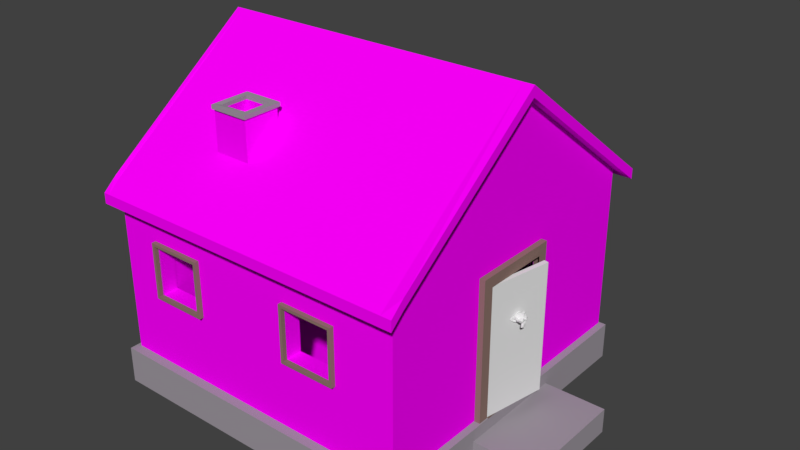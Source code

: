 # Source: House.blend  (saved by Blender 2.79.0; exported with 4.5.12 LTS)
import bpy
from mathutils import Matrix  # noqa: F401  (used for matrix-valued properties, if any)

bpy.ops.wm.read_factory_settings(use_empty=True)
scene = bpy.context.scene
scene.name = 'Scene'

# ---- collections
col_collection_1 = bpy.data.collections.new('Collection 1'); scene.collection.children.link(col_collection_1)

# ---- images (referenced by path relative to the original .blend; pixels are not part of the script)
import os
ASSET_DIR = os.environ.get("B2B_ASSET_DIR", "")  # directory of the original .blend (textures are referenced by path, not embedded)
HERE = os.path.dirname(os.path.abspath(__file__))  # packed textures are extracted next to this script under _unpacked/

def load_image(name, relpath, width, height, colorspace="sRGB"):
    """Load a texture the original file referenced (path relative to the .blend, or extracted next to this script)."""
    p = next((c for c in (os.path.join(HERE, relpath), os.path.join(ASSET_DIR, relpath)) if relpath and os.path.exists(c)), "")
    if p:
        img = bpy.data.images.load(p, check_existing=True)
        img.name = name
    else:  # same state as the original file: an image datablock whose file is absent (Cycles renders it pink)
        img = bpy.data.images.new(name, width, height)
        img.source = "FILE"
        img.filepath = "//" + (relpath or name)
    img.colorspace_settings.name = colorspace
    return img
img_roof_diffuse_color = load_image('Roof Diffuse Color', 'Roof Diffuse Color.png', 1024, 1024, 'sRGB')
img_roof_diffuse_color_png = load_image('Roof Diffuse Color.png', 'Roof Diffuse Color.png', 1024, 1024, 'sRGB')
img_brick_texture_2_png = load_image('brick texture 2.png', 'brick texture 2.png', 1024, 1024, 'sRGB')

# ---- materials (node trees are filled in below, after node groups)
mat_roof = bpy.data.materials.new('Roof')
mat_roof.alpha_threshold = 0.0
mat_roof.diffuse_color = (0.1761, 0.08619, 0.04393, 1.0)
mat_roof.roughness = 0.5
mat_walls = bpy.data.materials.new('Walls')
mat_walls.alpha_threshold = 0.0
mat_walls.diffuse_color = (0.8, 0.005581, 0.006238, 1.0)
mat_walls.roughness = 0.5
mat_chimney = bpy.data.materials.new('Chimney')
mat_chimney.alpha_threshold = 0.0
mat_chimney.diffuse_color = (0.3502, 0.3162, 0.3547, 1.0)
mat_chimney.roughness = 0.5
mat_window = bpy.data.materials.new('Window')
mat_window.alpha_threshold = 0.0
mat_window.diffuse_color = (0.2774, 0.1791, 0.153, 1.0)
mat_window.roughness = 0.5
mat_chimney_brick = bpy.data.materials.new('Chimney Brick')
mat_chimney_brick.alpha_threshold = 0.0
mat_chimney_brick.roughness = 0.5
mat_stone = bpy.data.materials.new('stone')
mat_stone.alpha_threshold = 0.0
mat_stone.preview_render_type = 'CUBE'
mat_stone.roughness = 0.5

# ---- material node trees
mat_roof.use_nodes = True; mat_roof.node_tree.nodes.clear()
_N = mat_roof.node_tree.nodes; _L = mat_roof.node_tree.links
n0 = _N.new('ShaderNodeOutputMaterial'); n0.name = 'Material Output'; n0.location = (300, 300)
n1 = _N.new('ShaderNodeBsdfDiffuse'); n1.name = 'Diffuse BSDF'; n1.location = (10, 300)
n2 = _N.new('ShaderNodeTexImage'); n2.name = 'Image Texture'; n2.location = (0, 0)
n2.width = 140
n2.image = img_roof_diffuse_color
n3 = _N.new('ShaderNodeTexImage'); n3.name = 'Image Texture.001'; n3.location = (-180, 300)
n3.width = 140
n3.image = img_roof_diffuse_color_png
_L.new(n1.outputs[0], n0.inputs[0])
_L.new(n3.outputs[0], n1.inputs[0])
n0.is_active_output = True
mat_walls.use_nodes = True; mat_walls.node_tree.nodes.clear()
_N = mat_walls.node_tree.nodes; _L = mat_walls.node_tree.links
n0 = _N.new('ShaderNodeOutputMaterial'); n0.name = 'Material Output'; n0.location = (300, 300)
n1 = _N.new('ShaderNodeBsdfDiffuse'); n1.name = 'Diffuse BSDF'; n1.location = (10, 300)
n2 = _N.new('ShaderNodeTexImage'); n2.name = 'Image Texture'; n2.location = (-180, 300)
n2.width = 140
n2.image = img_brick_texture_2_png
n2.projection = 'TUBE'
_L.new(n1.outputs[0], n0.inputs[0])
_L.new(n2.outputs[0], n1.inputs[0])
n0.is_active_output = True
mat_chimney_brick.use_nodes = True; mat_chimney_brick.node_tree.nodes.clear()
_N = mat_chimney_brick.node_tree.nodes; _L = mat_chimney_brick.node_tree.links
n0 = _N.new('ShaderNodeOutputMaterial'); n0.name = 'Material Output'; n0.location = (300, 300)
n1 = _N.new('ShaderNodeBsdfDiffuse'); n1.name = 'Diffuse BSDF'; n1.location = (10, 300)
n2 = _N.new('ShaderNodeTexImage'); n2.name = 'Image Texture'; n2.location = (-180, 300)
n2.width = 140
n2.image = img_brick_texture_2_png
_L.new(n1.outputs[0], n0.inputs[0])
_L.new(n2.outputs[0], n1.inputs[0])
n0.is_active_output = True
mat_stone.use_nodes = True; mat_stone.node_tree.nodes.clear()
_N = mat_stone.node_tree.nodes; _L = mat_stone.node_tree.links
n0 = _N.new('ShaderNodeOutputMaterial'); n0.name = 'Material Output'; n0.location = (300, 300)
n1 = _N.new('ShaderNodeBsdfDiffuse'); n1.name = 'Diffuse BSDF'; n1.location = (10, 300)
n1.inputs[0].default_value = (0.09093, 0.1005, 0.09326, 1.0)
_L.new(n1.outputs[0], n0.inputs[0])
n0.is_active_output = True

# ---- world
world_world = bpy.data.worlds.new('World'); scene.world = world_world
world_world.color = (0.05088, 0.05088, 0.05088)
world_world.use_sun_shadow = False
world_world.sun_shadow_jitter_overblur = 0.0
world_world.cycles.sampling_method = 'MANUAL'

# ---- meshes
me_cube_013 = bpy.data.meshes.new('Cube.013')
me_cube_013.from_pydata([(0.0004317, 0.001797, -0.7155), (0.0004317, 0.001797, 0.9778), (0.0004317, 0.8659, -0.7155), (0.0004317, 0.8659, 0.9778), (0.06026, 0.001797, -0.7155), (0.06026, 0.001797, 0.9778), (0.06026, 0.8659, -0.7155), (0.06026, 0.8659, 0.9778), (0.1667, 0.4657, 0.4466), (0.1667, 0.3942, 0.4466), (0.1603, 0.4708, 0.4409), (0.1603, 0.3891, 0.4409), (0.1513, 0.4747, 0.4377), (0.1513, 0.3852, 0.4377), (0.1545, 0.4587, 0.4313), (0.1545, 0.4012, 0.4313), (0.1628, 0.4587, 0.4358), (0.1628, 0.4012, 0.4358), (0.1679, 0.4587, 0.4441), (0.1679, 0.4012, 0.4441), (0.1692, 0.4523, 0.4466), (0.1692, 0.4076, 0.4466), (0.1647, 0.4466, 0.4409), (0.1647, 0.4133, 0.4409), (0.1571, 0.4427, 0.4377), (0.1571, 0.4172, 0.4377), (0.1577, 0.4363, 0.453), (0.1577, 0.4236, 0.453), (0.1647, 0.4415, 0.453), (0.1647, 0.4184, 0.453), (0.1692, 0.4498, 0.453), (0.1692, 0.4101, 0.453), (0.1692, 0.4523, 0.46), (0.1692, 0.4076, 0.46), (0.1647, 0.4466, 0.4652), (0.1647, 0.4133, 0.4652), (0.1571, 0.4427, 0.469), (0.1571, 0.4172, 0.469), (0.1545, 0.4587, 0.4754), (0.1545, 0.4012, 0.4754), (0.1628, 0.4587, 0.4703), (0.1628, 0.4012, 0.4703), (0.1679, 0.4587, 0.4626), (0.1679, 0.4012, 0.4626), (0.1667, 0.4657, 0.46), (0.1667, 0.3942, 0.46), (0.1603, 0.4708, 0.4652), (0.1603, 0.3891, 0.4652), (0.1513, 0.4747, 0.469), (0.1513, 0.3852, 0.469), (0.15, 0.4811, 0.453), (0.15, 0.3788, 0.453), (0.159, 0.476, 0.453), (0.159, 0.3839, 0.453), (0.166, 0.4683, 0.453), (0.166, 0.3916, 0.453), (0.1673, 0.4689, 0.453), (0.1673, 0.391, 0.453), (0.1679, 0.4664, 0.4607), (0.1679, 0.3935, 0.4607), (0.1698, 0.4587, 0.4639), (0.1698, 0.4012, 0.4639), (0.1711, 0.4517, 0.4607), (0.1711, 0.4082, 0.4607), (0.1711, 0.4485, 0.453), (0.1711, 0.4114, 0.453), (0.1711, 0.4517, 0.446), (0.1711, 0.4082, 0.446), (0.1718, 0.4587, 0.453), (0.1718, 0.4012, 0.453), (0.1698, 0.4587, 0.4428), (0.1698, 0.4012, 0.4428), (0.1679, 0.4664, 0.446), (0.1679, 0.3935, 0.446), (0.1647, 0.4299, 0.4683), (0.1711, 0.4299, 0.462), (0.1641, 0.4299, 0.3776), (0.1679, 0.4299, 0.407), (0.1692, 0.4299, 0.4179), (0.1628, 0.4299, 0.37), (0.1532, 0.4299, 0.4664), (0.1507, 0.4299, 0.4798), (0.05932, 0.4299, 0.5067), (0.0344, 0.4299, 0.4792), (0.03631, 0.4299, 0.439), (0.07529, 0.4299, 0.4019), (0.15, 0.4466, 0.4179), (0.15, 0.4133, 0.4179), (0.1507, 0.4555, 0.3974), (0.1507, 0.4044, 0.3974), (0.1507, 0.4587, 0.3763), (0.1507, 0.4012, 0.3763), (0.1475, 0.46, 0.3604), (0.1475, 0.3999, 0.3604), (0.1468, 0.4568, 0.3559), (0.1468, 0.4031, 0.3559), (0.1494, 0.4446, 0.354), (0.1494, 0.4153, 0.354), (0.1513, 0.4299, 0.3527), (0.1475, 0.4657, 0.4217), (0.1475, 0.3942, 0.4217), (0.1481, 0.4817, 0.43), (0.1481, 0.3782, 0.43), (0.1405, 0.4977, 0.4453), (0.1405, 0.3622, 0.4453), (0.1526, 0.5002, 0.4683), (0.1526, 0.3597, 0.4683), (0.1552, 0.4881, 0.4728), (0.1552, 0.3718, 0.4728), (0.1603, 0.4702, 0.4824), (0.1603, 0.3897, 0.4824), (0.1641, 0.4561, 0.4952), (0.1641, 0.4038, 0.4952), (0.166, 0.4427, 0.492), (0.166, 0.4172, 0.492), (0.1654, 0.4351, 0.4735), (0.1654, 0.4248, 0.4735), (0.1673, 0.4434, 0.4671), (0.1673, 0.4165, 0.4671), (0.1667, 0.4402, 0.4581), (0.1667, 0.4197, 0.4581), (0.1647, 0.4466, 0.4409), (0.1647, 0.4133, 0.4409), (0.1615, 0.4606, 0.4345), (0.1615, 0.3993, 0.4345), (0.159, 0.4702, 0.4383), (0.159, 0.3897, 0.4383), (0.1571, 0.4811, 0.4485), (0.1571, 0.3788, 0.4485), (0.1571, 0.4823, 0.4575), (0.1571, 0.3776, 0.4575), (0.1583, 0.4791, 0.4639), (0.1583, 0.3808, 0.4639), (0.1628, 0.4651, 0.469), (0.1628, 0.3948, 0.469), (0.166, 0.4504, 0.4715), (0.166, 0.4095, 0.4715), (0.1641, 0.4299, 0.3706), (0.1641, 0.4389, 0.3744), (0.1641, 0.421, 0.3744), (0.1622, 0.4395, 0.3648), (0.1622, 0.4204, 0.3648), (0.1609, 0.4351, 0.361), (0.1609, 0.4248, 0.361), (0.1603, 0.4299, 0.3604), (0.1654, 0.4299, 0.4172), (0.1647, 0.4299, 0.4217), (0.1647, 0.4383, 0.4211), (0.1647, 0.4216, 0.4211), (0.1654, 0.4402, 0.4147), (0.1654, 0.4197, 0.4147), (0.1647, 0.437, 0.4096), (0.1647, 0.4229, 0.4096), (0.159, 0.4625, 0.4294), (0.159, 0.3974, 0.4294), (0.1552, 0.4804, 0.4377), (0.1552, 0.3795, 0.4377), (0.1532, 0.4894, 0.4498), (0.1532, 0.3705, 0.4498), (0.1577, 0.4906, 0.4639), (0.1577, 0.3693, 0.4639), (0.1635, 0.4862, 0.4671), (0.1635, 0.3737, 0.4671), (0.1692, 0.4657, 0.4779), (0.1692, 0.3942, 0.4779), (0.1724, 0.4555, 0.4856), (0.1724, 0.4044, 0.4856), (0.1737, 0.4466, 0.4837), (0.1737, 0.4133, 0.4837), (0.173, 0.4383, 0.4683), (0.173, 0.4216, 0.4683), (0.1705, 0.4402, 0.4249), (0.1705, 0.4197, 0.4249), (0.1622, 0.4472, 0.3968), (0.1622, 0.4127, 0.3968), (0.1603, 0.4504, 0.3757), (0.1603, 0.4095, 0.3757), (0.1583, 0.4517, 0.3661), (0.1583, 0.4082, 0.3661), (0.1558, 0.4491, 0.3585), (0.1558, 0.4108, 0.3585), (0.1558, 0.4434, 0.3572), (0.1558, 0.4165, 0.3572), (0.1564, 0.4299, 0.3559), (0.1635, 0.4299, 0.437), (0.1667, 0.4299, 0.4505), (0.1647, 0.4568, 0.4722), (0.1647, 0.4031, 0.4722), (0.1654, 0.4434, 0.4447), (0.1654, 0.4165, 0.4447), (0.166, 0.4408, 0.4505), (0.166, 0.4191, 0.4505), (0.1641, 0.4395, 0.377), (0.1641, 0.4204, 0.377), (0.1654, 0.4363, 0.3968), (0.1654, 0.4236, 0.3968), (0.1654, 0.4299, 0.3968), (0.1647, 0.4299, 0.4064), (0.1679, 0.4376, 0.4108), (0.1679, 0.4223, 0.4108), (0.1692, 0.4408, 0.4147), (0.1692, 0.4191, 0.4147), (0.1679, 0.4389, 0.4223), (0.1679, 0.421, 0.4223), (0.1679, 0.4331, 0.423), (0.1679, 0.4268, 0.423), (0.1718, 0.4299, 0.4166), (0.1705, 0.4338, 0.4211), (0.1705, 0.4261, 0.4211), (0.1705, 0.4376, 0.4204), (0.1705, 0.4223, 0.4204), (0.1718, 0.4389, 0.4147), (0.1718, 0.421, 0.4147), (0.1698, 0.4363, 0.4128), (0.1698, 0.4236, 0.4128), (0.1698, 0.4299, 0.4096), (0.1494, 0.451, 0.4076), (0.1494, 0.4089, 0.4076), (0.1622, 0.4434, 0.4134), (0.1622, 0.4165, 0.4134), (0.1622, 0.4446, 0.4076), (0.1622, 0.4153, 0.4076), (0.1494, 0.4491, 0.4128), (0.1494, 0.4108, 0.4128), (0.1603, 0.4299, 0.3616), (0.1603, 0.4338, 0.3623), (0.1603, 0.4261, 0.3623), (0.1622, 0.4376, 0.3661), (0.1622, 0.4223, 0.3661), (0.1635, 0.4376, 0.3725), (0.1635, 0.4223, 0.3725), (0.1577, 0.4299, 0.3693), (0.1583, 0.4376, 0.3719), (0.1583, 0.4223, 0.3719), (0.1564, 0.4376, 0.3668), (0.1564, 0.4223, 0.3668), (0.1558, 0.4338, 0.3636), (0.1558, 0.4261, 0.3636), (0.1558, 0.4299, 0.3629), (0.1679, 0.444, 0.4511), (0.1679, 0.4159, 0.4511), (0.1673, 0.4453, 0.446), (0.1673, 0.4146, 0.446), (0.166, 0.4574, 0.4683), (0.166, 0.4025, 0.4683), (0.1673, 0.4523, 0.4677), (0.1673, 0.4076, 0.4677), (0.1673, 0.4645, 0.4658), (0.1673, 0.3954, 0.4658), (0.1609, 0.476, 0.462), (0.1609, 0.3839, 0.462), (0.1603, 0.4779, 0.4568), (0.1603, 0.382, 0.4568), (0.1596, 0.4772, 0.4492), (0.1596, 0.3827, 0.4492), (0.1628, 0.4689, 0.4415), (0.1628, 0.391, 0.4415), (0.1647, 0.4606, 0.4383), (0.1647, 0.3993, 0.4383), (0.1679, 0.4485, 0.4422), (0.1679, 0.4114, 0.4422), (0.1679, 0.4446, 0.4575), (0.1679, 0.4153, 0.4575), (0.1679, 0.4472, 0.4639), (0.1679, 0.4127, 0.4639), (0.166, 0.4491, 0.4626), (0.166, 0.4108, 0.4626), (0.166, 0.4459, 0.4575), (0.166, 0.414, 0.4575), (0.166, 0.4498, 0.4434), (0.166, 0.4101, 0.4434), (0.1635, 0.4606, 0.4402), (0.1635, 0.3993, 0.4402), (0.1615, 0.4676, 0.4428), (0.1615, 0.3923, 0.4428), (0.159, 0.4747, 0.4505), (0.159, 0.3852, 0.4505), (0.159, 0.4753, 0.4562), (0.159, 0.3846, 0.4562), (0.1596, 0.4734, 0.4607), (0.1596, 0.3865, 0.4607), (0.1654, 0.4638, 0.4652), (0.1654, 0.3961, 0.4652), (0.1667, 0.453, 0.4658), (0.1667, 0.4069, 0.4658), (0.1654, 0.4574, 0.4664), (0.1654, 0.4025, 0.4664), (0.1654, 0.4466, 0.4473), (0.1654, 0.4133, 0.4473), (0.1654, 0.4459, 0.4517), (0.1654, 0.414, 0.4517), (0.1539, 0.4389, 0.4709), (0.1539, 0.421, 0.4709), (0.1545, 0.4459, 0.4875), (0.1545, 0.414, 0.4875), (0.1526, 0.4574, 0.4894), (0.1526, 0.4025, 0.4894), (0.1494, 0.4696, 0.4786), (0.1494, 0.3903, 0.4786), (0.1443, 0.4855, 0.4703), (0.1443, 0.3744, 0.4703), (0.1417, 0.4951, 0.4664), (0.1417, 0.3648, 0.4664), (0.1347, 0.4932, 0.4466), (0.1347, 0.3667, 0.4466), (0.1379, 0.4791, 0.4332), (0.1379, 0.3808, 0.4332), (0.1424, 0.4657, 0.4255), (0.1424, 0.3942, 0.4255), (0.1277, 0.4299, 0.5067), (0.09765, 0.4299, 0.5137), (0.04909, 0.4299, 0.4172), (0.1194, 0.4299, 0.3955), (0.1417, 0.4299, 0.3533), (0.1322, 0.4299, 0.3674), (0.1302, 0.4299, 0.3866), (0.127, 0.4299, 0.3936), (0.1085, 0.4996, 0.4524), (0.1085, 0.3603, 0.4524), (0.1002, 0.5002, 0.4594), (0.1002, 0.3597, 0.4594), (0.06826, 0.4932, 0.4549), (0.06826, 0.3667, 0.4549), (0.04654, 0.4676, 0.469), (0.04654, 0.3923, 0.469), (0.1098, 0.49, 0.4294), (0.1098, 0.3699, 0.4294), (0.09062, 0.4785, 0.423), (0.09062, 0.3814, 0.423), (0.0689, 0.4823, 0.4326), (0.0689, 0.3776, 0.4326), (0.04973, 0.4574, 0.4377), (0.04973, 0.4025, 0.4377), (0.1373, 0.4491, 0.4045), (0.1373, 0.4108, 0.4045), (0.1251, 0.4446, 0.3993), (0.1251, 0.4153, 0.3993), (0.1353, 0.4536, 0.3751), (0.1353, 0.4063, 0.3751), (0.136, 0.4504, 0.3923), (0.136, 0.4095, 0.3923), (0.1366, 0.4568, 0.3585), (0.1366, 0.4031, 0.3585), (0.1341, 0.4415, 0.3712), (0.1341, 0.4184, 0.3712), (0.1334, 0.4402, 0.3891), (0.1334, 0.4197, 0.3891), (0.1398, 0.4434, 0.3559), (0.1398, 0.4165, 0.3559), (0.1392, 0.4478, 0.4102), (0.1392, 0.4121, 0.4102), (0.1424, 0.4472, 0.4147), (0.1424, 0.4127, 0.4147), (0.1449, 0.4466, 0.4191), (0.1449, 0.4133, 0.4191), (0.1175, 0.4472, 0.4013), (0.1175, 0.4127, 0.4013), (0.08232, 0.4542, 0.4076), (0.08232, 0.4057, 0.4076), (0.05995, 0.4581, 0.4211), (0.05995, 0.4018, 0.4211), (0.07273, 0.467, 0.5041), (0.07273, 0.3929, 0.5041), (0.09829, 0.467, 0.5092), (0.09829, 0.3929, 0.5092), (0.1232, 0.467, 0.5028), (0.1232, 0.3929, 0.5028), (0.1392, 0.4676, 0.476), (0.1392, 0.3923, 0.476), (0.1315, 0.4894, 0.4664), (0.1315, 0.3705, 0.4664), (0.127, 0.4817, 0.4703), (0.127, 0.3782, 0.4703), (0.1085, 0.4823, 0.4907), (0.1085, 0.3776, 0.4907), (0.1143, 0.4951, 0.4792), (0.1143, 0.3648, 0.4792), (0.09446, 0.4951, 0.4837), (0.09446, 0.3648, 0.4837), (0.08807, 0.4823, 0.4945), (0.08807, 0.3776, 0.4945), (0.06762, 0.4823, 0.4888), (0.06762, 0.3776, 0.4888), (0.07465, 0.4951, 0.4773), (0.07465, 0.3648, 0.4773), (0.05612, 0.4804, 0.46), (0.05612, 0.3795, 0.46), (0.05932, 0.4696, 0.4351), (0.05932, 0.3903, 0.4351), (0.08743, 0.497, 0.46), (0.08743, 0.3629, 0.46), (0.1162, 0.4632, 0.4191), (0.1162, 0.3967, 0.4191), (0.08679, 0.4651, 0.4172), (0.08679, 0.3948, 0.4172), (0.08487, 0.5028, 0.4664), (0.08487, 0.3571, 0.4664), (0.09382, 0.4932, 0.4217), (0.09382, 0.3667, 0.4217), (0.07721, 0.5149, 0.4249), (0.07721, 0.345, 0.4249), (0.0689, 0.5347, 0.4377), (0.0689, 0.3252, 0.4377), (0.06954, 0.5405, 0.4594), (0.06954, 0.3194, 0.4594), (0.06954, 0.5309, 0.4747), (0.06954, 0.329, 0.4747), (0.07848, 0.5136, 0.4722), (0.07848, 0.3463, 0.4722), (0.0804, 0.513, 0.4671), (0.0804, 0.3469, 0.4671), (0.07209, 0.5271, 0.469), (0.07209, 0.3328, 0.469), (0.07082, 0.5335, 0.4568), (0.07082, 0.3264, 0.4568), (0.07082, 0.529, 0.4396), (0.07082, 0.3309, 0.4396), (0.07912, 0.5143, 0.43), (0.07912, 0.3456, 0.43), (0.09318, 0.4977, 0.4275), (0.09318, 0.3622, 0.4275), (0.08615, 0.5053, 0.4626), (0.08615, 0.3546, 0.4626), (0.0804, 0.5073, 0.4581), (0.0804, 0.3526, 0.4581), (0.08679, 0.5021, 0.4313), (0.08679, 0.3578, 0.4313), (0.07401, 0.5149, 0.4332), (0.07401, 0.345, 0.4332), (0.06762, 0.5271, 0.4409), (0.06762, 0.3328, 0.4409), (0.06762, 0.5309, 0.4537), (0.06762, 0.329, 0.4537), (0.06826, 0.5258, 0.4626), (0.06826, 0.3341, 0.4626), (0.07465, 0.5136, 0.4613), (0.07465, 0.3463, 0.4613), (0.08679, 0.499, 0.4568), (0.08679, 0.3609, 0.4568), (0.08168, 0.4983, 0.4473), (0.08168, 0.3616, 0.4473), (0.08168, 0.4919, 0.4409), (0.08168, 0.368, 0.4409), (0.08168, 0.497, 0.4402), (0.08168, 0.3629, 0.4402), (0.08168, 0.499, 0.4345), (0.08168, 0.3609, 0.4345), (0.08168, 0.4964, 0.4319), (0.08168, 0.3635, 0.4319), (0.09829, 0.4894, 0.4332), (0.09829, 0.3705, 0.4332), (0.08998, 0.4887, 0.4313), (0.08998, 0.3712, 0.4313), (0.08871, 0.4887, 0.4364), (0.08871, 0.3712, 0.4364), (0.08679, 0.4951, 0.4498), (0.08679, 0.3648, 0.4498), (0.08232, 0.5028, 0.453), (0.08232, 0.3571, 0.453), (0.07784, 0.5028, 0.4524), (0.07784, 0.3571, 0.4524), (0.07784, 0.4964, 0.4319), (0.07784, 0.3635, 0.4319), (0.07784, 0.4996, 0.4345), (0.07784, 0.3603, 0.4345), (0.07784, 0.4977, 0.4396), (0.07784, 0.3622, 0.4396), (0.07784, 0.4926, 0.4409), (0.07784, 0.3673, 0.4409), (0.07784, 0.499, 0.4473), (0.07784, 0.3609, 0.4473), (0.07018, 0.5149, 0.46), (0.07018, 0.345, 0.46), (0.06443, 0.5271, 0.4613), (0.06443, 0.3328, 0.4613), (0.06379, 0.5328, 0.453), (0.06379, 0.3271, 0.453), (0.06443, 0.529, 0.4402), (0.06443, 0.3309, 0.4402), (0.06954, 0.5156, 0.4332), (0.06954, 0.3443, 0.4332), (0.08232, 0.5021, 0.4319), (0.08232, 0.3578, 0.4319), (0.07593, 0.5079, 0.4568), (0.07593, 0.352, 0.4568), (0.07721, 0.5028, 0.4422), (0.07721, 0.3571, 0.4422), (0.07657, 0.5066, 0.4383), (0.07657, 0.3533, 0.4383), (0.07401, 0.5117, 0.4434), (0.07401, 0.3482, 0.4434), (0.07529, 0.5085, 0.4473), (0.07529, 0.3514, 0.4473), (0.07337, 0.513, 0.4524), (0.07337, 0.3469, 0.4524), (0.07273, 0.5162, 0.4485), (0.07273, 0.3437, 0.4485), (0.07209, 0.5207, 0.4505), (0.07209, 0.3392, 0.4505), (0.07209, 0.5188, 0.4556), (0.07209, 0.3411, 0.4556), (0.06443, 0.5136, 0.469), (0.06443, 0.3463, 0.469), (0.05932, 0.5322, 0.4715), (0.05932, 0.3277, 0.4715), (0.06315, 0.5418, 0.4575), (0.06315, 0.3181, 0.4575), (0.06059, 0.5373, 0.4377), (0.06059, 0.3226, 0.4377), (0.06379, 0.5149, 0.4262), (0.06379, 0.345, 0.4262), (0.07721, 0.4945, 0.423), (0.07721, 0.3654, 0.423), (0.07273, 0.5002, 0.4645), (0.07273, 0.3597, 0.4645)], [], [(0, 1, 3, 2), (2, 3, 7, 6), (6, 7, 5, 4), (4, 5, 1, 0), (2, 6, 4, 0), (7, 3, 1, 5), (54, 8, 10, 52), (11, 9, 55, 53), (52, 10, 12, 50), (13, 11, 53, 51), (10, 16, 14, 12), (15, 17, 11, 13), (8, 18, 16, 10), (17, 19, 9, 11), (18, 20, 22, 16), (23, 21, 19, 17), (16, 22, 24, 14), (25, 23, 17, 15), (22, 28, 26, 24), (27, 29, 23, 25), (20, 30, 28, 22), (29, 31, 21, 23), (30, 32, 34, 28), (35, 33, 31, 29), (28, 34, 36, 26), (37, 35, 29, 27), (34, 40, 38, 36), (39, 41, 35, 37), (32, 42, 40, 34), (41, 43, 33, 35), (42, 44, 46, 40), (47, 45, 43, 41), (40, 46, 48, 38), (49, 47, 41, 39), (46, 52, 50, 48), (51, 53, 47, 49), (44, 54, 52, 46), (53, 55, 45, 47), (54, 44, 58, 56), (59, 45, 55, 57), (44, 42, 60, 58), (61, 43, 45, 59), (42, 32, 62, 60), (63, 33, 43, 61), (32, 30, 64, 62), (65, 31, 33, 63), (30, 20, 66, 64), (67, 21, 31, 65), (20, 18, 70, 66), (71, 19, 21, 67), (18, 8, 72, 70), (73, 9, 19, 71), (8, 54, 56, 72), (57, 55, 9, 73), (68, 72, 56), (57, 73, 69), (70, 72, 68), (69, 73, 71), (68, 66, 70), (71, 67, 69), (68, 64, 66), (67, 65, 69), (68, 62, 64), (65, 63, 69), (68, 60, 62), (63, 61, 69), (68, 58, 60), (61, 59, 69), (68, 56, 58), (59, 57, 69), (96, 181, 183, 98), (183, 182, 97, 98), (94, 179, 181, 96), (182, 180, 95, 97), (92, 177, 179, 94), (180, 178, 93, 95), (90, 175, 177, 92), (178, 176, 91, 93), (88, 173, 175, 90), (176, 174, 89, 91), (86, 99, 153, 171), (154, 100, 87, 172), (99, 101, 155, 153), (156, 102, 100, 154), (101, 103, 157, 155), (158, 104, 102, 156), (103, 105, 159, 157), (160, 106, 104, 158), (105, 107, 161, 159), (162, 108, 106, 160), (107, 109, 163, 161), (164, 110, 108, 162), (109, 111, 165, 163), (166, 112, 110, 164), (111, 113, 167, 165), (168, 114, 112, 166), (113, 115, 169, 167), (170, 116, 114, 168), (115, 74, 75, 169), (75, 74, 116, 170), (117, 135, 167, 169), (168, 136, 118, 170), (135, 186, 165, 167), (166, 187, 136, 168), (133, 163, 165, 186), (166, 164, 134, 187), (131, 161, 163, 133), (164, 162, 132, 134), (129, 159, 161, 131), (162, 160, 130, 132), (127, 157, 159, 129), (160, 158, 128, 130), (125, 155, 157, 127), (158, 156, 126, 128), (123, 153, 155, 125), (156, 154, 124, 126), (121, 171, 153, 123), (154, 172, 122, 124), (121, 188, 184, 171), (184, 189, 122, 172), (117, 169, 75, 119), (75, 170, 118, 120), (119, 75, 185, 190), (185, 75, 120, 191), (184, 188, 190, 185), (191, 189, 184, 185), (142, 144, 183, 181), (183, 144, 143, 182), (140, 142, 181, 179), (182, 143, 141, 180), (138, 140, 179, 177), (180, 141, 139, 178), (173, 194, 192, 175), (193, 195, 174, 176), (138, 177, 175, 192), (176, 178, 139, 193), (151, 197, 196, 194), (196, 197, 152, 195), (192, 194, 196, 76), (196, 195, 193, 76), (137, 138, 192, 76), (193, 139, 137, 76), (149, 200, 198, 151), (199, 201, 150, 152), (147, 202, 200, 149), (201, 203, 148, 150), (146, 204, 202, 147), (203, 205, 146, 148), (145, 78, 204, 146), (205, 78, 145, 146), (197, 151, 198, 77), (199, 152, 197, 77), (77, 198, 213, 215), (214, 199, 77, 215), (78, 206, 207, 204), (208, 206, 78, 205), (204, 207, 209, 202), (210, 208, 205, 203), (202, 209, 211, 200), (212, 210, 203, 201), (200, 211, 213, 198), (214, 212, 201, 199), (206, 211, 209, 207), (210, 212, 206, 208), (206, 215, 213, 211), (214, 215, 206, 212), (146, 147, 171, 184), (172, 148, 146, 184), (147, 149, 218, 171), (219, 150, 148, 172), (149, 151, 220, 218), (221, 152, 150, 219), (151, 194, 173, 220), (174, 195, 152, 221), (88, 216, 220, 173), (221, 217, 89, 174), (216, 222, 218, 220), (219, 223, 217, 221), (86, 171, 218, 222), (219, 172, 87, 223), (138, 137, 79, 229), (79, 137, 139, 230), (140, 138, 229, 227), (230, 139, 141, 228), (142, 140, 227, 225), (228, 141, 143, 226), (144, 142, 225, 224), (226, 143, 144, 224), (224, 225, 236, 238), (237, 226, 224, 238), (225, 227, 234, 236), (235, 228, 226, 237), (227, 229, 232, 234), (233, 230, 228, 235), (229, 79, 231, 232), (231, 79, 230, 233), (231, 238, 236, 232), (237, 238, 231, 233), (232, 236, 234), (235, 237, 233), (190, 188, 241, 239), (242, 189, 191, 240), (119, 190, 239, 261), (240, 191, 120, 262), (117, 119, 261, 263), (262, 120, 118, 264), (188, 121, 259, 241), (260, 122, 189, 242), (121, 123, 257, 259), (258, 124, 122, 260), (123, 125, 255, 257), (256, 126, 124, 258), (125, 127, 253, 255), (254, 128, 126, 256), (127, 129, 251, 253), (252, 130, 128, 254), (129, 131, 249, 251), (250, 132, 130, 252), (131, 133, 247, 249), (248, 134, 132, 250), (133, 186, 243, 247), (244, 187, 134, 248), (186, 135, 245, 243), (246, 136, 187, 244), (135, 117, 263, 245), (264, 118, 136, 246), (245, 263, 265, 283), (266, 264, 246, 284), (243, 245, 283, 285), (284, 246, 244, 286), (247, 243, 285, 281), (286, 244, 248, 282), (249, 247, 281, 279), (282, 248, 250, 280), (251, 249, 279, 277), (280, 250, 252, 278), (253, 251, 277, 275), (278, 252, 254, 276), (255, 253, 275, 273), (276, 254, 256, 274), (257, 255, 273, 271), (274, 256, 258, 272), (259, 257, 271, 269), (272, 258, 260, 270), (241, 259, 269, 287), (270, 260, 242, 288), (263, 261, 267, 265), (268, 262, 264, 266), (261, 239, 289, 267), (290, 240, 262, 268), (239, 241, 287, 289), (288, 242, 240, 290), (74, 115, 291, 80), (292, 116, 74, 80), (115, 113, 293, 291), (294, 114, 116, 292), (113, 111, 295, 293), (296, 112, 114, 294), (111, 109, 297, 295), (298, 110, 112, 296), (109, 107, 299, 297), (300, 108, 110, 298), (107, 105, 301, 299), (302, 106, 108, 300), (105, 103, 303, 301), (304, 104, 106, 302), (103, 101, 305, 303), (306, 102, 104, 304), (101, 99, 307, 305), (308, 100, 102, 306), (315, 316, 335, 345), (336, 316, 315, 346), (314, 315, 345, 343), (346, 315, 314, 344), (313, 314, 343, 347), (344, 314, 313, 348), (96, 98, 313, 347), (313, 98, 97, 348), (94, 96, 347, 341), (348, 97, 95, 342), (92, 94, 341, 337), (342, 95, 93, 338), (90, 92, 337, 339), (338, 93, 91, 340), (337, 343, 345, 339), (346, 344, 338, 340), (337, 341, 347, 343), (348, 342, 338, 344), (333, 339, 345, 335), (346, 340, 334, 336), (88, 90, 339, 333), (340, 91, 89, 334), (216, 349, 351, 222), (352, 350, 217, 223), (88, 333, 349, 216), (350, 334, 89, 217), (86, 222, 351, 353), (352, 223, 87, 354), (86, 353, 307, 99), (308, 354, 87, 100), (84, 331, 359, 311), (360, 332, 84, 311), (311, 359, 357, 85), (358, 360, 311, 85), (85, 357, 355, 312), (356, 358, 85, 312), (312, 355, 335, 316), (336, 356, 312, 316), (333, 335, 355, 349), (356, 336, 334, 350), (303, 305, 325, 317), (326, 306, 304, 318), (83, 323, 331, 84), (332, 324, 83, 84), (309, 365, 363, 310), (364, 366, 309, 310), (310, 363, 361, 82), (362, 364, 310, 82), (82, 361, 323, 83), (324, 362, 82, 83), (299, 301, 369, 371), (370, 302, 300, 372), (371, 369, 375, 373), (376, 370, 372, 374), (373, 375, 377, 379), (378, 376, 374, 380), (379, 377, 383, 381), (384, 378, 380, 382), (321, 385, 381, 383), (382, 386, 322, 384), (323, 361, 381, 385), (382, 362, 324, 386), (361, 363, 379, 381), (380, 364, 362, 382), (363, 365, 373, 379), (374, 366, 364, 380), (365, 367, 371, 373), (372, 368, 366, 374), (297, 299, 371, 367), (372, 300, 298, 368), (81, 367, 365, 309), (366, 368, 81, 309), (291, 293, 295, 297), (296, 294, 292, 298), (291, 297, 367, 81), (368, 298, 292, 81), (80, 291, 81), (81, 292, 80), (301, 303, 317, 369), (318, 304, 302, 370), (317, 319, 375, 369), (376, 320, 318, 370), (319, 389, 377, 375), (378, 390, 320, 376), (321, 383, 377, 389), (378, 384, 322, 390), (355, 357, 393, 391), (394, 358, 356, 392), (325, 391, 393, 327), (394, 392, 326, 328), (305, 307, 391, 325), (392, 308, 306, 326), (307, 351, 349, 391), (350, 352, 308, 392), (349, 355, 391), (392, 356, 350), (307, 353, 351), (352, 354, 308), (321, 329, 387, 385), (388, 330, 322, 386), (323, 385, 387, 331), (388, 386, 324, 332), (327, 393, 387, 329), (388, 394, 328, 330), (357, 359, 387, 393), (388, 360, 358, 394), (331, 387, 359), (360, 388, 332), (407, 395, 421, 409), (422, 396, 408, 410), (407, 409, 411, 405), (412, 410, 408, 406), (405, 411, 413, 403), (414, 412, 406, 404), (403, 413, 415, 401), (416, 414, 404, 402), (401, 415, 417, 399), (418, 416, 402, 400), (399, 417, 419, 397), (420, 418, 400, 398), (417, 427, 425, 419), (426, 428, 418, 420), (415, 429, 427, 417), (428, 430, 416, 418), (413, 431, 429, 415), (430, 432, 414, 416), (411, 433, 431, 413), (432, 434, 412, 414), (409, 435, 433, 411), (434, 436, 410, 412), (409, 421, 423, 435), (424, 422, 410, 436), (325, 327, 451, 449), (452, 328, 326, 450), (327, 397, 419, 451), (420, 398, 328, 452), (317, 325, 449, 319), (450, 326, 318, 320), (389, 437, 421, 395), (422, 438, 390, 396), (419, 425, 447, 451), (448, 426, 420, 452), (445, 453, 451, 447), (452, 454, 446, 448), (441, 453, 445, 443), (446, 454, 442, 444), (439, 455, 453, 441), (454, 456, 440, 442), (437, 455, 439, 457), (440, 456, 438, 458), (421, 437, 457, 423), (458, 438, 422, 424), (319, 455, 437, 389), (438, 456, 320, 390), (319, 449, 453, 455), (454, 450, 320, 456), (449, 451, 453), (454, 452, 450), (423, 457, 459, 483), (460, 458, 424, 484), (457, 439, 469, 459), (470, 440, 458, 460), (439, 441, 467, 469), (468, 442, 440, 470), (441, 443, 465, 467), (466, 444, 442, 468), (443, 445, 463, 465), (464, 446, 444, 466), (445, 447, 461, 463), (462, 448, 446, 464), (447, 425, 481, 461), (482, 426, 448, 462), (435, 423, 483, 471), (484, 424, 436, 472), (433, 435, 471, 473), (472, 436, 434, 474), (431, 433, 473, 475), (474, 434, 432, 476), (429, 431, 475, 477), (476, 432, 430, 478), (427, 429, 477, 479), (478, 430, 428, 480), (425, 427, 479, 481), (480, 428, 426, 482), (465, 463, 487, 485), (488, 464, 466, 486), (485, 487, 489, 491), (490, 488, 486, 492), (491, 489, 495, 493), (496, 490, 492, 494), (493, 495, 497, 499), (498, 496, 494, 500), (471, 483, 493, 499), (494, 484, 472, 500), (459, 491, 493, 483), (494, 492, 460, 484), (459, 469, 485, 491), (486, 470, 460, 492), (465, 485, 469, 467), (470, 486, 466, 468), (461, 481, 487, 463), (488, 482, 462, 464), (479, 489, 487, 481), (488, 490, 480, 482), (477, 495, 489, 479), (490, 496, 478, 480), (475, 497, 495, 477), (496, 498, 476, 478), (473, 499, 497, 475), (498, 500, 474, 476), (471, 499, 473), (474, 500, 472), (399, 397, 511, 509), (512, 398, 400, 510), (401, 399, 509, 507), (510, 400, 402, 508), (403, 401, 507, 505), (508, 402, 404, 506), (405, 403, 505, 503), (506, 404, 406, 504), (407, 405, 503, 501), (504, 406, 408, 502), (395, 407, 501, 513), (502, 408, 396, 514), (501, 509, 511, 513), (512, 510, 502, 514), (501, 503, 507, 509), (508, 504, 502, 510), (503, 505, 507), (508, 506, 504), (321, 389, 395, 513), (396, 390, 322, 514), (321, 513, 511, 329), (512, 514, 322, 330), (327, 329, 511, 397), (512, 330, 328, 398)])
me_cube_013.use_remesh_preserve_volume = False
me_cube_013.use_remesh_preserve_attributes = False
me_cube_013.use_mirror_vertex_groups = False
me_cube_013.update()
me_cube_003 = bpy.data.meshes.new('Cube.003')
me_cube_003.from_pydata([(-1.477, -1.83, -1.771), (-1.477, -1.83, 0.2037), (-1.477, 1.855, -1.973), (-1.477, 1.855, 0.002187), (1.381, -1.83, -1.771), (1.381, -1.83, 0.2037), (1.381, 1.855, -1.973), (1.381, 1.855, 0.002187), (-2.04, -2.04, -2.04), (-2.04, -2.04, 0.1739), (-2.04, 2.04, -2.04), (-2.04, 2.04, 0.1739), (2.04, -2.04, -2.04), (2.04, -2.04, 0.1739), (2.04, 2.04, -2.04), (2.04, 2.04, 0.1739), (-2.04, 0.0, 1.698), (2.04, 0.0, 1.698), (-0.9583, -1.479, 0.5269), (-0.9003, -1.42, 1.248), (-0.9583, -0.9985, 0.5269), (-0.9003, -1.057, 1.248), (-0.4783, -1.479, 0.5269), (-0.5364, -1.42, 1.248), (-0.4783, -0.9985, 0.5269), (-0.5364, -1.057, 1.248), (-0.9583, -1.479, 1.248), (-0.9583, -0.9985, 1.248), (-0.4783, -0.9985, 1.248), (-0.4783, -1.479, 1.248), (-0.9003, -1.42, 0.717), (-0.9003, -1.057, 0.717), (-0.5364, -1.057, 0.717), (-0.5364, -1.42, 0.717), (-0.65, -2.033, -0.2261), (-0.65, -2.033, -1.207), (-1.631, -2.033, -0.2261), (-1.631, -2.033, -1.207), (-0.7001, -2.035, -1.157), (-0.7001, -2.035, -0.2762), (-1.581, -2.035, -0.2762), (-1.581, -2.035, -1.157), (2.042, 0.5232, -0.1498), (2.042, 0.5232, -2.034), (2.115, 0.3838, -0.2885), (2.042, -0.6368, -0.1498), (2.042, -0.6368, -2.034), (2.115, -0.4974, -0.2885), (2.115, -0.4974, -1.984), (2.115, 0.5232, -2.034), (2.115, 0.5232, -0.1498), (2.115, -0.6368, -0.1498), (2.115, -0.6368, -2.034), (1.901, 0.3838, -0.2885), (1.901, -0.4974, -0.2885), (1.901, -0.4974, -1.984), (-2.04, 2.04, 0.1739), (2.04, 2.04, 0.1739), (2.04, 0.0, 1.698), (2.04, -2.04, 0.1739), (-2.04, -2.04, 0.1739), (-2.04, 2.04, 0.1739), (2.04, 2.04, 0.1739), (2.04, 0.0, 1.698), (2.04, -2.04, 0.1739), (-2.04, -2.04, 0.1739), (-2.04, 0.0, 1.835), (-2.04, 2.04, 0.3107), (2.04, 0.0, 1.835), (-2.04, -2.04, 0.3107), (2.176, 0.0, 1.698), (2.176, -2.04, 0.1739), (2.176, 2.04, 0.1739), (2.176, -2.04, 0.3107), (2.176, 0.0, 1.835), (2.176, 2.04, 0.3107), (-2.04, 0.0, 1.698), (-2.04, 2.04, 0.1739), (-2.04, -2.04, 0.1739), (-2.04, 0.0, 1.835), (-2.04, 2.04, 0.3107), (-2.04, -2.04, 0.3107), (-2.122, 0.0, 1.698), (-2.122, 2.04, 0.1739), (-2.122, -2.04, 0.1739), (-2.122, 0.0, 1.835), (-2.122, 2.04, 0.3107), (-2.122, -2.04, 0.3107), (-2.04, 2.271, 0.002896), (2.04, 2.271, 0.002896), (-2.04, 2.271, 0.1397), (2.04, 2.271, 0.1397), (2.176, 2.271, 0.1397), (2.176, 2.271, 0.002896), (-2.04, 2.271, 0.002896), (-2.04, 2.271, 0.1397), (-2.122, 2.271, 0.002896), (-2.122, 2.271, 0.1397), (2.04, -2.22, 0.01408), (-2.04, -2.22, 0.01408), (2.04, -2.22, 0.1508), (-2.04, -2.22, 0.1508), (2.176, -2.22, 0.1508), (2.176, -2.22, 0.01408), (-2.04, -2.22, 0.1508), (-2.04, -2.22, 0.01408), (-2.122, -2.22, 0.1508), (-2.122, -2.22, 0.01408), (-0.9583, -1.479, 1.297), (-0.9583, -0.9985, 1.297), (-0.4783, -0.9985, 1.297), (-0.4783, -1.479, 1.297), (-0.9003, -1.42, 1.289), (-0.9003, -1.057, 1.297), (-0.5364, -1.057, 1.297), (-0.5364, -1.42, 1.297), (-0.4783, -1.479, 1.248), (-0.9583, -1.479, 1.248), (-0.4783, -1.507, 1.248), (-0.9583, -1.507, 1.248), (-0.9583, -1.507, 1.297), (-0.4783, -1.507, 1.297), (-0.9583, -0.974, 1.248), (-0.4783, -0.974, 1.248), (-0.4783, -0.974, 1.297), (-0.9583, -0.974, 1.297), (-0.9583, -1.479, 1.248), (-0.9583, -0.9985, 1.248), (-0.9745, -1.479, 1.248), (-0.9745, -0.9985, 1.248), (-0.9745, -0.9985, 1.297), (-0.9745, -1.479, 1.297), (-0.4783, -0.9985, 1.248), (-0.4783, -1.479, 1.248), (-0.4571, -0.9985, 1.248), (-0.4571, -1.479, 1.248), (-0.4571, -0.9985, 1.297), (-0.4571, -1.479, 1.297), (-0.9583, -1.506, 1.297), (-0.9583, -1.506, 1.248), (-0.9745, -1.506, 1.297), (-0.9745, -1.506, 1.248), (-0.4783, -1.506, 1.248), (-0.4783, -1.506, 1.297), (-0.4571, -1.506, 1.248), (-0.4571, -1.506, 1.297), (-0.9583, -0.9985, 1.248), (-0.9745, -0.9985, 1.248), (-0.9745, -0.9985, 1.297), (-0.4783, -0.9985, 1.248), (-0.4571, -0.9985, 1.297), (-0.4571, -0.9985, 1.248), (-0.9583, -1.506, 1.297), (-0.9583, -1.506, 1.248), (-0.9745, -1.506, 1.297), (-0.9745, -1.506, 1.248), (-0.4783, -1.506, 1.248), (-0.4783, -1.506, 1.297), (-0.4571, -1.506, 1.248), (-0.4571, -1.506, 1.297), (-0.9583, -0.9985, 1.248), (-0.9745, -0.9985, 1.248), (-0.9745, -0.9985, 1.297), (-0.4783, -0.9985, 1.248), (-0.4571, -0.9985, 1.297), (-0.4571, -0.9985, 1.248), (-0.9583, -1.506, 1.297), (-0.9583, -1.506, 1.248), (-0.9745, -1.506, 1.297), (-0.9745, -1.506, 1.248), (-0.4783, -1.506, 1.248), (-0.4783, -1.506, 1.297), (-0.4571, -1.506, 1.248), (-0.4571, -1.506, 1.297), (-0.9583, -0.975, 1.248), (-0.9583, -0.975, 1.297), (-0.9745, -0.975, 1.248), (-0.9745, -0.975, 1.297), (-0.4783, -0.975, 1.297), (-0.4783, -0.975, 1.248), (-0.4571, -0.975, 1.297), (-0.4571, -0.975, 1.248), (-0.8094, -2.04, -0.5085), (-0.8094, -2.04, -1.042), (-0.8094, -2.033, -1.042), (-0.8094, -2.035, -1.042), (-1.469, -2.04, -1.042), (-1.469, -2.033, -1.042), (-1.469, -2.035, -1.042), (-1.469, -2.04, -0.3821), (-1.469, -2.033, -0.3821), (-1.469, -2.035, -0.3821), (0.5625, -2.04, -1.068), (1.222, -2.04, -0.4083), (-0.8094, -2.04, -0.3821), (-0.8094, -2.033, -0.3821), (-0.8094, -2.035, -0.3821), (1.222, -2.04, -1.068), (0.5625, -2.04, -0.4083), (0.5625, -2.04, -0.6278), (1.27, 2.04, -0.7878), (1.27, 2.04, -1.448), (0.6097, 2.04, -1.448), (0.6097, 2.04, -0.7878), (0.6097, 2.04, -1.264), (-0.7926, 2.04, -1.433), (-0.7926, 2.04, -1.449), (-0.7926, 2.04, -0.7889), (-1.453, 2.04, -1.449), (-1.453, 2.04, -0.7889), (-0.8094, -1.83, -0.3821), (-0.8094, -1.83, -0.9629), (-0.8094, -1.83, -1.042), (-1.469, -1.83, -0.3821), (-1.469, -1.83, -1.042), (1.222, -1.83, -1.068), (1.222, -1.83, -0.4083), (0.5625, -1.83, -1.068), (0.5625, -1.83, -0.4083), (0.5625, -1.83, -0.681), (1.27, 1.855, -1.448), (1.27, 1.855, -0.7878), (0.6097, 1.855, -0.7878), (0.6097, 1.855, -1.208), (0.6097, 1.855, -1.448), (-1.453, 1.855, -0.7889), (-1.453, 1.855, -1.449), (-0.7926, 1.855, -0.7889), (-0.7926, 1.855, -1.356), (-0.7926, 1.855, -1.449), (-2.094, -2.159, -2.463), (-2.094, -2.159, -1.983), (-2.094, 2.065, -2.463), (-2.094, 2.065, -1.983), (2.13, -2.159, -2.463), (2.13, -2.159, -1.983), (2.13, 2.065, -2.463), (2.13, 2.065, -1.983), (1.837, -0.766, -2.47), (1.837, -0.766, -2.145), (1.837, 0.6877, -2.47), (1.837, 0.6877, -2.145), (2.942, -0.766, -2.47), (2.942, -0.766, -2.145), (2.942, 0.6877, -2.47), (2.942, 0.6877, -2.145), (-1.477, 2.027, -0.7501), (-1.477, 2.027, -1.485), (-1.44, 2.081, -0.7876), (-1.44, 2.081, -1.447), (-0.7424, 2.027, -0.7501), (-0.7424, 2.027, -1.485), (-0.7799, 2.081, -0.7876), (-0.7799, 2.081, -1.447), (-1.477, 2.081, -1.485), (-1.477, 2.081, -0.7501), (-0.7424, 2.081, -0.7501), (-0.7424, 2.081, -1.485), (-1.44, 2.028, -1.447), (-1.44, 2.028, -0.7876), (-0.7799, 2.028, -0.7876), (-0.7799, 2.028, -1.447), (0.5716, 2.023, -0.7503), (0.5716, 2.023, -1.485), (0.6091, 2.078, -0.7878), (0.6091, 2.078, -1.448), (1.306, 2.023, -0.7503), (1.306, 2.023, -1.485), (1.269, 2.078, -0.7878), (1.269, 2.078, -1.448), (0.5716, 2.078, -1.485), (0.5716, 2.078, -0.7503), (1.306, 2.078, -0.7503), (1.306, 2.078, -1.485), (0.6091, 2.024, -1.448), (0.6091, 2.024, -0.7878), (1.269, 2.024, -0.7878), (1.269, 2.024, -1.448), (1.261, -2.042, -0.367), (1.261, -2.042, -1.102), (1.223, -2.097, -0.4045), (1.223, -2.097, -1.064), (0.5262, -2.042, -0.367), (0.5262, -2.042, -1.102), (0.5637, -2.097, -0.4045), (0.5637, -2.097, -1.064), (1.261, -2.097, -1.102), (1.261, -2.097, -0.367), (0.5262, -2.097, -0.367), (0.5262, -2.097, -1.102), (1.223, -2.043, -1.064), (1.223, -2.043, -0.4045), (0.5637, -2.043, -0.4045), (0.5637, -2.043, -1.064), (-0.7733, -2.042, -0.3411), (-0.7733, -2.042, -1.076), (-0.8108, -2.097, -0.3786), (-0.8108, -2.097, -1.038), (-1.508, -2.042, -0.3411), (-1.508, -2.042, -1.076), (-1.471, -2.097, -0.3786), (-1.471, -2.097, -1.038), (-0.7733, -2.097, -1.076), (-0.7733, -2.097, -0.3411), (-1.508, -2.097, -0.3411), (-1.508, -2.097, -1.076), (-0.8108, -2.043, -1.038), (-0.8108, -2.043, -0.3786), (-1.471, -2.043, -0.3786), (-1.471, -2.043, -1.038), (2.13, -0.4939, -1.99), (2.115, -0.4939, -1.99), (2.04, -0.4939, -1.99), (2.042, -0.4939, -1.99), (2.13, 0.3878, -1.99), (2.115, 0.3878, -1.99), (2.04, 0.3878, -1.99), (2.042, 0.3878, -1.99), (0.4452, -0.4939, -1.983), (2.04, -0.4939, -0.2891), (1.381, -0.4939, -0.2891), (0.4452, -0.4939, -1.844), (2.042, -0.4939, -0.2891), (1.901, -0.4939, -0.2891), (0.4452, 0.3878, -1.983), (0.4452, 0.3878, -1.893), (2.13, 0.3878, -1.983), (2.115, 0.3878, -1.986), (1.381, 0.3878, -1.893), (2.115, 0.3878, -0.2891), (2.115, 0.3838, -0.2891), (2.04, 0.3878, -0.2891), (1.381, 0.3878, -0.2891), (2.042, 0.3878, -0.2891), (1.901, 0.3838, -0.2891), (2.13, -0.4939, -1.983), (2.115, -0.4939, -1.984), (1.381, -0.4939, -1.844), (2.042, -0.4939, -1.802), (1.901, -0.4939, -1.984)], [], [(0, 2, 3, 1), (2, 6, 229, 226, 225, 3), (6, 328, 332, 320, 337, 4, 5, 7), (4, 0, 214, 212, 211, 219, 217, 215, 216, 5), (2, 0, 4, 337, 321, 325, 328, 6), (7, 5, 1, 3), (8, 9, 16, 11, 10), (10, 11, 209, 208, 206, 14), (14, 15, 331, 316, 312, 12), (12, 13, 193, 197, 192, 199, 182, 183, 186, 8), (10, 14, 12, 8), (17, 15, 57, 58), (18, 26, 27, 20), (20, 27, 28, 24), (24, 28, 29, 22), (22, 29, 26, 18), (20, 24, 22, 18), (23, 25, 32, 33), (19, 21, 113, 112), (25, 23, 115, 114), (28, 27, 122, 123), (26, 29, 116, 117), (32, 31, 30, 33), (21, 19, 30, 31), (19, 23, 33, 30), (25, 21, 31, 32), (36, 190, 195, 184, 35, 34), (39, 196, 191, 188, 41, 40), (42, 50, 49, 43), (51, 45, 46, 52), (45, 42, 43, 317, 333, 322, 338, 46), (50, 42, 45, 51), (52, 46, 43, 49), (44, 50, 51, 47), (48, 52, 49, 327, 315, 311, 336), (47, 51, 52, 48), (53, 54, 55, 339, 323, 334), (44, 53, 334, 330), (48, 55, 54, 47), (47, 54, 53, 44), (59, 58, 63, 64), (9, 13, 59, 60), (15, 11, 56, 57), (13, 17, 58, 59), (83, 86, 97, 96), (81, 79, 85, 87, 106, 104), (58, 57, 62, 63), (60, 59, 64, 65), (57, 56, 61, 62), (65, 69, 81, 78), (75, 72, 93, 92), (71, 70, 74, 73), (70, 72, 75, 74), (71, 73, 102, 103), (64, 63, 70, 71), (63, 62, 72, 70), (69, 65, 99, 101), (100, 102, 73, 74, 68, 66, 69, 101), (67, 61, 77, 80), (82, 84, 87, 85), (83, 82, 85, 86), (77, 76, 82, 83), (67, 66, 68, 74, 75, 92, 91, 90), (76, 78, 84, 82), (89, 88, 90, 91), (89, 91, 92, 93), (95, 94, 96, 97), (72, 62, 89, 93), (61, 67, 90, 88), (80, 77, 94, 95), (62, 61, 88, 89), (77, 83, 96, 94), (79, 80, 95, 97, 86, 85), (99, 98, 100, 101), (100, 98, 103, 102), (105, 104, 106, 107), (78, 81, 104, 105), (65, 64, 98, 99), (64, 71, 103, 98), (84, 78, 105, 107), (87, 84, 107, 106), (112, 113, 109, 108), (113, 114, 110, 109), (114, 115, 111, 110), (115, 112, 108, 111), (28, 110, 132), (23, 19, 112, 115), (21, 25, 114, 113), (26, 108, 126), (116, 111, 121, 118), (108, 26, 117), (29, 111, 116), (119, 118, 121, 120), (117, 116, 118, 119), (111, 108, 120, 121), (108, 117, 119, 120), (123, 122, 125, 124), (110, 28, 123, 124), (109, 110, 124, 125), (27, 109, 125, 122), (128, 126, 139, 141), (109, 27, 127), (27, 26, 126, 127), (129, 128, 131, 130), (127, 126, 128, 129), (108, 109, 130, 131), (127, 129, 147, 146), (126, 108, 138, 139), (29, 28, 132, 133), (111, 29, 133), (135, 134, 136, 137), (133, 132, 134, 135), (110, 111, 137, 136), (143, 142, 156, 157), (141, 139, 153, 155), (138, 140, 154, 152), (137, 111, 143, 145), (111, 133, 142, 143), (108, 131, 140, 138), (131, 128, 141, 140), (133, 135, 144, 142), (135, 137, 145, 144), (154, 155, 169, 168), (147, 148, 162, 161), (153, 152, 166, 167), (159, 157, 171, 173), (144, 145, 159, 158), (130, 109, 148), (134, 132, 149, 151), (142, 144, 158, 156), (109, 127, 146), (110, 136, 150), (129, 130, 148, 147), (145, 143, 157, 159), (132, 110, 149), (139, 138, 152, 153), (136, 134, 151, 150), (140, 141, 155, 154), (163, 110, 178, 179), (165, 163, 179, 181), (167, 166, 168, 169), (171, 170, 172, 173), (146, 147, 161, 160), (152, 154, 168, 166), (148, 109, 162), (155, 153, 167, 169), (149, 110, 163), (157, 156, 170, 171), (150, 151, 165, 164), (158, 159, 173, 172), (151, 149, 163, 165), (156, 158, 172, 170), (110, 150, 164), (109, 146, 160), (175, 174, 176, 177), (179, 178, 180, 181), (160, 161, 176, 174), (109, 160, 174, 175), (110, 164, 180, 178), (164, 165, 181, 180), (162, 109, 175, 177), (161, 162, 177, 176), (185, 183, 182, 194, 196), (190, 36, 37, 35, 184, 187), (201, 220, 221, 200), (207, 227, 225, 209), (202, 224, 220, 201), (8, 186, 189, 194, 182, 199, 198, 193, 13, 9), (14, 206, 205, 204, 202, 201), (201, 200, 203, 204, 205, 207, 209, 11, 15, 14), (196, 39, 38, 41, 188, 185), (206, 229, 228, 227, 207, 205), (200, 221, 222, 203), (188, 186, 183, 185), (192, 217, 219, 218, 198, 199), (186, 188, 191, 189), (187, 214, 213, 190), (208, 226, 229, 206), (196, 194, 189, 191), (216, 215, 197, 193), (0, 1, 5, 216, 218, 219, 211, 210, 213, 214), (215, 217, 192, 197), (222, 223, 224, 202, 204, 203), (213, 210, 195, 190), (218, 216, 193, 198), (210, 211, 212, 184, 195), (212, 214, 187, 184), (225, 226, 208, 209), (6, 220, 224, 223, 228, 229), (220, 6, 7, 3, 225, 227, 228, 223, 222, 221), (230, 231, 233, 232), (232, 233, 237, 236), (236, 237, 326, 314, 310, 335, 235, 234), (234, 235, 231, 230), (232, 236, 234, 230), (237, 233, 231, 235, 335, 318, 324, 326), (238, 239, 241, 240), (240, 241, 245, 244), (244, 245, 243, 242), (242, 243, 239, 238), (240, 244, 242, 238), (245, 241, 239, 243), (246, 255, 254, 247), (249, 258, 261, 253), (256, 250, 251, 257), (255, 246, 250, 256), (257, 251, 247, 254), (249, 254, 255, 248), (248, 255, 256, 252), (253, 257, 254, 249), (252, 256, 257, 253), (248, 259, 258, 249), (253, 261, 260, 252), (252, 260, 259, 248), (262, 271, 270, 263), (265, 274, 277, 269), (272, 266, 267, 273), (271, 262, 266, 272), (273, 267, 263, 270), (265, 270, 271, 264), (264, 271, 272, 268), (269, 273, 270, 265), (268, 272, 273, 269), (264, 275, 274, 265), (269, 277, 276, 268), (268, 276, 275, 264), (278, 287, 286, 279), (281, 290, 293, 285), (288, 282, 283, 289), (287, 278, 282, 288), (289, 283, 279, 286), (281, 286, 287, 280), (280, 287, 288, 284), (285, 289, 286, 281), (284, 288, 289, 285), (280, 291, 290, 281), (285, 293, 292, 284), (284, 292, 291, 280), (294, 303, 302, 295), (297, 306, 309, 301), (304, 298, 299, 305), (303, 294, 298, 304), (305, 299, 295, 302), (297, 302, 303, 296), (296, 303, 304, 300), (301, 305, 302, 297), (300, 304, 305, 301), (296, 307, 306, 297), (301, 309, 308, 300), (300, 308, 307, 296), (322, 333, 331, 319), (319, 312, 313, 338, 322), (330, 329, 327, 49, 50, 44), (12, 312, 319, 331, 15, 17, 13), (46, 338, 313, 317, 43), (336, 339, 55, 48), (316, 331, 333, 317), (312, 316, 317, 313)])
me_cube_003.polygons.foreach_set('material_index', [0, 0, 0, 0, 0, 0, 1, 1, 1, 1, 1, 1, 4, 4, 4, 4, 4, 4, 2, 2, 2, 2, 2, 4, 4, 4, 3, 3, 3, 3, 3, 3, 3, 3, 3, 3, 3, 3, 3, 3, 1, 1, 1, 1, 0, 0, 1, 1, 1, 1, 0, 0, 0, 0, 0, 0, 1, 0, 1, 0, 0, 0, 0, 0, 0, 0, 0, 0, 1, 1, 0, 0, 0, 0, 0, 0, 1, 0, 0, 0, 0, 2, 2, 2, 2, 2, 2, 2, 2, 2, 2, 2, 2, 2, 2, 2, 2, 2, 2, 2, 2, 2, 2, 2, 2, 2, 2, 2, 2, 2, 2, 2, 2, 2, 2, 2, 2, 2, 2, 2, 2, 2, 2, 2, 2, 2, 2, 2, 2, 2, 2, 2, 2, 2, 2, 2, 2, 2, 2, 2, 2, 2, 2, 2, 2, 2, 2, 2, 2, 2, 2, 2, 2, 2, 2, 2, 2, 2, 2, 2, 2, 2, 0, 3, 0, 0, 0, 1, 1, 1, 3, 0, 0, 0, 0, 0, 0, 0, 0, 0, 0, 0, 0, 0, 0, 0, 0, 0, 0, 0, 2, 2, 2, 2, 2, 2, 5, 2, 2, 2, 2, 2, 3, 3, 3, 3, 3, 3, 3, 3, 3, 3, 3, 3, 3, 3, 3, 3, 3, 3, 3, 3, 3, 3, 3, 3, 3, 3, 3, 3, 3, 3, 3, 3, 3, 3, 3, 3, 3, 3, 3, 3, 3, 3, 3, 3, 3, 3, 3, 3, 0, 0, 3, 1, 3, 3, 0, 0])
_uv = me_cube_003.uv_layers.new(name='UVMap')
_uv.uv.foreach_set('vector', [0.0, 0.0, 0.0, 0.0, 0.0, 0.0, 0.0, 0.0, 0.0, 0.0, 0.0, 0.0, 0.0, 0.0, 0.0, 0.0, 0.0, 0.0, 0.0, 0.0, 0.0, 0.0, 0.0, 0.0, 0.0, 0.0, 0.0, 0.0, 0.0, 0.0, 0.0, 0.0, 0.0, 0.0, 0.0, 0.0, 0.0, 0.0, 0.0, 0.0, 0.0, 0.0, 0.0, 0.0, 0.0, 0.0, 0.0, 0.0, 0.0, 0.0, 0.0, 0.0, 0.0, 0.0, 0.0, 0.0, 0.0, 0.0, 0.0, 0.0, 0.0, 0.0, 0.0, 0.0, 0.0, 0.0, 0.0, 0.0, 0.0, 0.0, 0.0, 0.0, 0.0, 0.0, 0.0, 0.0, 0.0, 0.0, 0.0, 0.0, 15.38, 4.29, 15.38, 10.86, 7.938, 15.38, 0.5, 10.86, 0.5, 4.29, 15.38, -7.81, 15.38, -1.244, 13.23, -4.1, 13.23, -6.057, 10.83, -6.057, 0.5, -7.81, 0.5, -7.81, 0.5, -1.244, -5.524, -2.618, -5.524, -7.661, -8.739, -7.661, -14.38, -7.81, -14.38, -7.81, -14.38, -14.38, -11.4, -12.65, -11.4, -10.69, -8.989, -10.69, -8.989, -12.0, -3.987, -12.35, -3.987, -10.77, -1.581, -10.77, 0.5, -7.81, -14.38, 15.38, -14.38, 3.276, 0.5, 3.276, 0.5, 15.38, -14.38, 15.38, -14.38, 15.38, -14.38, 15.38, -14.38, 15.38, 3.154, -2.472, 3.154, 0.277, 1.323, 0.277, 1.323, -2.472, 2.281, 0.575, 2.281, 3.324, 0.4503, 3.324, 0.4503, 0.575, 1.32, -2.472, 1.32, 0.277, -0.5112, 0.277, -0.5112, -2.472, -0.5144, -0.641, -0.5144, 2.108, -2.345, 2.108, -2.345, -0.641, 0.00024, 0.0002399, 0.2692, 0.0002399, 0.2692, 0.2692, 0.0002399, 0.2692, 0.8779, 0.7019, 0.674, 0.7019, 0.674, 0.4046, 0.8779, 0.4046, 0.0, 0.0, 0.0, 0.0, 0.0, 0.0, 0.0, 0.0, 0.0, 0.0, 0.0, 0.0, 0.0, 0.0, 0.0, 0.0, 0.0, 0.0, 0.0, 0.0, 0.0, 0.0, 0.0, 0.0, 0.0, 0.0, 0.0, 0.0, 0.0, 0.0, 0.0, 0.0, 0.0, 0.0, 0.0, 0.0, 0.0, 0.0, 0.0, 0.0, 0.2042, 0.9709, 0.0002399, 0.9709, 0.0002399, 0.6735, 0.2042, 0.6735, 0.4736, 0.9714, 0.2697, 0.9714, 0.2697, 0.674, 0.4736, 0.674, 0.8779, 0.9998, 0.674, 0.9998, 0.674, 0.7024, 0.8779, 0.7024, 0.0, 0.0, 0.0, 0.0, 0.0, 0.0, 0.0, 0.0, 0.0, 0.0, 0.0, 0.0, 0.0, 0.0, 0.0, 0.0, 0.0, 0.0, 0.0, 0.0, 0.0, 0.0, 0.0, 0.0, 0.0, 0.0, 0.0, 0.0, 0.0, 0.0, 0.0, 0.0, 0.0, 0.0, 0.0, 0.0, 0.0, 0.0, 0.0, 0.0, 0.0, 0.0, 0.0, 0.0, 0.0, 0.0, 0.0, 0.0, 0.0, 0.0, 0.0, 0.0, 0.0, 0.0, 0.0, 0.0, 0.0, 0.0, 0.0, 0.0, 0.0, 0.0, 0.0, 0.0, 0.0, 0.0, 0.0, 0.0, 0.0, 0.0, 0.0, 0.0, 0.0, 0.0, 0.0, 0.0, 0.0, 0.0, 0.0, 0.0, 0.0, 0.0, 0.0, 0.0, 0.0, 0.0, 0.0, 0.0, 0.0, 0.0, 0.0, 0.0, 0.0, 0.0, 0.0, 0.0, 0.0, 0.0, 0.0, 0.0, 0.0, 0.0, 0.0, 0.0, 0.0, 0.0, 0.0, 0.0, 0.0, 0.0, 0.0, 0.0, 0.0, 0.0, 0.0, 0.0, 0.0, 0.0, 0.0, 0.0, 0.0, 0.0, 0.0, 0.0, 0.0, 0.0, 0.0, 0.0, 0.0, 0.0, 0.0, 0.0, 0.0, 0.0, 0.0, 0.0, 0.0, 0.0, -14.38, 15.38, -14.38, 15.38, -14.38, 15.38, -14.38, 15.38, -14.38, 15.38, -14.38, 15.38, -14.38, 15.38, -14.38, 15.38, -14.38, 15.38, -14.38, 15.38, -14.38, 15.38, -14.38, 15.38, -14.38, 15.38, -14.38, 15.38, -14.38, 15.38, -14.38, 15.38, 0.1849, 0.5258, 0.1696, 0.5258, 0.1886, 0.5, 0.2039, 0.5, 0.4254, 0.6697, 0.4254, 0.5, 0.4345, 0.5, 0.4345, 0.6697, 0.4345, 0.6874, 0.4254, 0.6874, -14.38, 15.38, -14.38, 15.38, -14.38, 15.38, -14.38, 15.38, -14.38, 15.38, -14.38, 15.38, -14.38, 15.38, -14.38, 15.38, -14.38, 15.38, -14.38, 15.38, -14.38, 15.38, -14.38, 15.38, -14.38, 15.38, -14.38, 15.38, -14.38, 15.38, -14.38, 15.38, 0.9657, 0.9284, 0.981, 0.9284, 1.0, 0.9542, 0.9847, 0.9542, 0.9821, 0.4742, 0.8114, 0.7009, 0.7961, 0.7009, 0.9668, 0.4742, 0.8114, 0.7009, 0.981, 0.9284, 0.9657, 0.9284, 0.7961, 0.7009, 0.9821, 0.4742, 0.9668, 0.4742, 0.9847, 0.4542, 1.0, 0.4542, 0.4555, 0.4799, 0.4555, 0.2528, 0.4706, 0.2528, 0.4706, 0.4799, 0.4555, 0.2528, 0.4555, 0.02575, 0.4706, 0.02575, 0.4706, 0.2528, 0.5, 3.638, 0.8311, 3.334, 1.709, 3.334, 1.378, 3.638, 0.2191, 0.5151, 0.2191, 0.5, 0.237, 0.5, 0.4071, 0.5, 0.4071, 0.5151, 0.4071, 0.9693, 0.237, 0.9693, 0.2191, 0.9693, -14.38, 15.38, -14.38, 15.38, -14.38, 15.38, -14.38, 15.38, 0.01527, 0.7533, 0.186, 0.98, 0.1707, 0.98, 0.0, 0.7533, 0.1849, 0.5258, 0.01527, 0.7533, 0.0, 0.7533, 0.1696, 0.5258, 0.4163, 0.5257, 0.4163, 0.7528, 0.4071, 0.7528, 0.4071, 0.5257, 0.5118, 0.4542, 0.7961, 0.4542, 0.7961, 0.9084, 0.7961, 0.9235, 0.5118, 0.9235, 0.4797, 0.9235, 0.4797, 0.9084, 0.4797, 0.4542, 0.4163, 0.7528, 0.4163, 0.9799, 0.4071, 0.9799, 0.4071, 0.7528, 0.4706, 0.9084, 0.4706, 0.4542, 0.4797, 0.4542, 0.4797, 0.9084, 0.4706, 0.9084, 0.4797, 0.9084, 0.4797, 0.9235, 0.4706, 0.9235, 0.4254, 0.8155, 0.4254, 0.8246, 0.4163, 0.8246, 0.4163, 0.8155, 0.4706, 0.02575, 0.4555, 0.02575, 0.4555, 2.654e-08, 0.4706, 0.0, 0.7965, 4.29, 0.5, 3.964, 1.549, 3.964, 1.845, 4.29, 0.5, 3.964, 0.7965, 3.638, 1.845, 3.638, 1.549, 3.964, 0.4555, 0.02575, 2.662e-08, 0.02575, 0.0, 7.962e-08, 0.4555, 2.654e-08, 0.4163, 0.5257, 0.4071, 0.5257, 0.4071, 0.5, 0.4163, 0.5, 0.4254, 0.5, 0.4254, 0.7835, 0.4254, 0.8155, 0.4163, 0.8155, 0.4163, 0.7835, 0.4163, 0.5, 0.2039, 0.9693, 0.2039, 0.5151, 0.2191, 0.5151, 0.2191, 0.9693, 0.2191, 0.5151, 0.2039, 0.5151, 0.2039, 0.5, 0.2191, 0.5, 0.4254, 0.7027, 0.4254, 0.6874, 0.4345, 0.6874, 0.4345, 0.7027, 2.587, 3.334, 2.918, 3.638, 2.04, 3.638, 1.709, 3.334, 7.985e-08, 0.4799, 0.4555, 0.4799, 0.4555, 0.5, 1.065e-07, 0.5, 0.4555, 0.4799, 0.4706, 0.4799, 0.4706, 0.5, 0.4555, 0.5, 0.4071, 0.9799, 0.4163, 0.9799, 0.4163, 1.0, 0.4071, 1.0, 0.1707, 0.98, 0.186, 0.98, 0.2039, 1.0, 0.1886, 1.0, 0.0, 0.0, 0.0, 0.0, 0.0, 0.0, 0.0, 0.0, 0.0, 0.0, 0.0, 0.0, 0.0, 0.0, 0.0, 0.0, 0.0, 0.0, 0.0, 0.0, 0.0, 0.0, 0.0, 0.0, 0.0, 0.0, 0.0, 0.0, 0.0, 0.0, 0.0, 0.0, 0.0, 0.0, 0.0, 0.0, 0.0, 0.0, 0.0, 0.0, 0.0, 0.0, 0.0, 0.0, 0.0, 0.0, 0.0, 0.0, 0.0, 0.0, 0.0, 0.0, 0.0, 0.0, 0.0, 0.0, 0.0, 0.0, 0.0, 0.0, 0.0, 0.0, 0.0, 0.0, 0.0, 0.0, 0.0, 0.0, 0.0, 0.0, 0.0, 0.0, 0.0, 0.0, 0.0, 0.0, 0.0, 0.0, 0.0, 0.0, 0.0, 0.0, 0.0, 0.0, 0.0, 0.0, 0.0, 0.0, 0.0, 0.0, 0.0, 0.0, 0.0, 0.0, 0.0, 0.0, 0.0, 0.0, 0.0, 0.0, 0.0, 0.0, 0.0, 0.0, 0.0, 0.0, 0.0, 0.0, 0.0, 0.0, 0.0, 0.0, 0.0, 0.0, 0.0, 0.0, 0.0, 0.0, 0.0, 0.0, 0.0, 0.0, 0.0, 0.0, 0.0, 0.0, 0.0, 0.0, 0.0, 0.0, 0.0, 0.0, 0.0, 0.0, 0.0, 0.0, 0.0, 0.0, 0.0, 0.0, 0.0, 0.0, 0.0, 0.0, 0.0, 0.0, 0.0, 0.0, 0.0, 0.0, 0.0, 0.0, 0.0, 0.0, 0.0, 0.0, 0.0, 0.0, 0.0, 0.0, 0.0, 0.0, 0.0, 0.0, 0.0, 0.0, 0.0, 0.0, 0.0, 0.0, 0.0, 0.0, 0.0, 0.0, 0.0, 0.0, 0.0, 0.0, 0.0, 0.0, 0.0, 0.0, 0.0, 0.0, 0.0, 0.0, 0.0, 0.0, 0.0, 0.0, 0.0, 0.0, 0.0, 0.0, 0.0, 0.0, 0.0, 0.0, 0.0, 0.0, 0.0, 0.0, 0.0, 0.0, 0.0, 0.0, 0.0, 0.0, 0.0, 0.0, 0.0, 0.0, 0.0, 0.0, 0.0, 0.0, 0.0, 0.0, 0.0, 0.0, 0.0, 0.0, 0.0, 0.0, 0.0, 0.0, 0.0, 0.0, 0.0, 0.0, 0.0, 0.0, 0.0, 0.0, 0.0, 0.0, 0.0, 0.0, 0.0, 0.0, 0.0, 0.0, 0.0, 0.0, 0.0, 0.0, 0.0, 0.0, 0.0, 0.0, 0.0, 0.0, 0.0, 0.0, 0.0, 0.0, 0.0, 0.0, 0.0, 0.0, 0.0, 0.0, 0.0, 0.0, 0.0, 0.0, 0.0, 0.0, 0.0, 0.0, 0.0, 0.0, 0.0, 0.0, 0.0, 0.0, 0.0, 0.0, 0.0, 0.0, 0.0, 0.0, 0.0, 0.0, 0.0, 0.0, 0.0, 0.0, 0.0, 0.0, 0.0, 0.0, 0.0, 0.0, 0.0, 0.0, 0.0, 0.0, 0.0, 0.0, 0.0, 0.0, 0.0, 0.0, 0.0, 0.0, 0.0, 0.0, 0.0, 0.0, 0.0, 0.0, 0.0, 0.0, 0.0, 0.0, 0.0, 0.0, 0.0, 0.0, 0.0, 0.0, 0.0, 0.0, 0.0, 0.0, 0.0, 0.0, 0.0, 0.0, 0.0, 0.0, 0.0, 0.0, 0.0, 0.0, 0.0, 0.0, 0.0, 0.0, 0.0, 0.0, 0.0, 0.0, 0.0, 0.0, 0.0, 0.0, 0.0, 0.0, 0.0, 0.0, 0.0, 0.0, 0.0, 0.0, 0.0, 0.0, 0.0, 0.0, 0.0, 0.0, 0.0, 0.0, 0.0, 0.0, 0.0, 0.0, 0.0, 0.0, 0.0, 0.0, 0.0, 0.0, 0.0, 0.0, 0.0, 0.0, 0.0, 0.0, 0.0, 0.0, 0.0, 0.0, 0.0, 0.0, 0.0, 0.0, 0.0, 0.0, 0.0, 0.0, 0.0, 0.0, 0.0, 0.0, 0.0, 0.0, 0.0, 0.0, 0.0, 0.0, 0.0, 0.0, 0.0, 0.0, 0.0, 0.0, 0.0, 0.0, 0.0, 0.0, 0.0, 0.0, 0.0, 0.0, 0.0, 0.0, 0.0, 0.0, 0.0, 0.0, 0.0, 0.0, 0.0, 0.0, 0.0, 0.0, 0.0, 0.0, 0.0, 0.0, 0.0, 0.0, 0.0, 0.0, 0.0, 0.0, 0.0, 0.0, 0.0, 0.0, 0.0, 0.0, 0.0, 0.0, 0.0, 0.0, 0.0, 0.0, 0.0, 0.0, 0.0, 0.0, 0.0, 0.0, 0.0, 0.0, 0.0, 0.0, 0.0, 0.0, 0.0, 0.0, 0.0, 0.0, 0.0, 0.0, 0.0, 0.0, 0.0, 0.0, 0.0, 0.0, 0.0, 0.0, 0.0, 0.0, 0.0, 0.0, 0.0, 0.0, 0.0, 0.0, 0.0, 0.0, 0.0, 0.0, 0.0, 0.0, 0.0, 0.0, 0.0, 0.0, 0.0, 0.0, 0.0, 0.0, 0.0, 0.0, 0.0, 0.0, 0.0, 0.0, 0.0, 0.0, 0.0, 0.0, 0.0, 0.0, 0.0, 0.0, 0.0, 0.0, 0.0, 0.0, 0.0, 0.0, 0.0, 0.0, 0.0, 0.0, 0.0, 0.0, 0.0, 0.0, 0.0, 0.0, 0.0, 0.0, 0.0, 0.0, 0.0, 0.0, 0.0, 0.0, 0.0, 0.0, 0.0, 0.0, 0.0, 0.0, 0.0, 0.0, 0.0, 0.0, 0.0, 0.0, 0.0, 0.0, 0.0, 0.0, 0.0, 0.0, 0.0, 0.0, 0.0, 0.0, 0.0, 0.0, 0.0, 0.0, 0.0, 0.0, 0.0, 0.0, 0.0, 0.0, 0.0, 0.0, 0.0, 0.0, 0.0, 0.0, 0.0, 0.0, 0.0, 0.0, 0.0, 0.0, 0.0, 0.0, 0.0, 0.0, 0.0, 0.0, 0.0, 0.0, 0.0, 0.0, 0.0, 0.0, 0.0, 0.0, 0.0, 0.0, 0.0, 0.0, 0.0, 0.0, 0.0, 0.0, 0.0, 0.0, 0.0, 0.0, 0.0, 0.0, 0.0, 0.0, 0.0, 0.0, 0.0, 0.0, 0.0, 0.0, 0.0, 0.0, 0.0, 0.0, 0.0, 0.0, 0.0, 0.0, 0.0, 0.0, 0.0, 0.0, 0.0, 0.0, 0.0, 0.0, 0.0, 0.0, 0.0, 0.0, 0.0, 0.0, 0.0, 0.0, 0.0, 0.0, 0.0, 0.0, 0.0, 0.0, 0.0, 0.0, 0.0, 0.0, 0.0, 0.0, 0.0, 0.0, 0.0, 0.0, 0.0, 0.0, 0.0, 0.0, 0.0, 0.0, 0.0, 0.0, 0.0, 0.0, 0.5, -7.81, -1.581, -10.77, -1.581, -12.73, -3.987, -12.73, -3.987, -12.35, -8.989, -12.0, -8.989, -12.65, -11.4, -12.65, -14.38, -14.38, 0.5, -14.38, 0.5, -7.81, 10.83, -6.057, 10.83, -6.009, 5.715, -5.509, 5.715, -6.054, 3.309, -6.054, 3.309, -6.054, 3.309, -4.097, 5.715, -4.097, 5.715, -5.509, 10.83, -6.009, 10.83, -4.1, 13.23, -4.1, 15.38, -1.244, 0.5, -1.244, 0.5, -7.81, 0.0, 0.0, 0.0, 0.0, 0.0, 0.0, 0.0, 0.0, 0.0, 0.0, 0.0, 0.0, 0.0, 0.0, 0.0, 0.0, 0.0, 0.0, 0.0, 0.0, 0.0, 0.0, 0.0, 0.0, 0.0, 0.0, 0.0, 0.0, 0.0, 0.0, 0.0, 0.0, 0.0, 0.0, 0.0, 0.0, 0.0, 0.0, 0.0, 0.0, 0.0, 0.0, 0.0, 0.0, 0.0, 0.0, 0.0, 0.0, 0.0, 0.0, 0.0, 0.0, 0.0, 0.0, 0.0, 0.0, 0.0, 0.0, 0.0, 0.0, 0.0, 0.0, 0.0, 0.0, 0.0, 0.0, 0.0, 0.0, 0.0, 0.0, 0.0, 0.0, 0.0, 0.0, 0.0, 0.0, 0.0, 0.0, 0.0, 0.0, 0.0, 0.0, 0.0, 0.0, 0.0, 0.0, 0.0, 0.0, 0.0, 0.0, 0.0, 0.0, 0.0, 0.0, 0.0, 0.0, 0.0, 0.0, 0.0, 0.0, 0.0, 0.0, 0.0, 0.0, 0.0, 0.0, 0.0, 0.0, 0.0, 0.0, 0.0, 0.0, 0.0, 0.0, 0.0, 0.0, 0.0, 0.0, 0.0, 0.0, 0.0, 0.0, 0.0, 0.0, 0.0, 0.0, 0.0, 0.0, 0.0, 0.0, 0.0, 0.0, 0.0, 0.0, 0.0, 0.0, 0.0, 0.0, 0.0, 0.0, 0.0, 0.0, 0.0, 0.0, 0.0, 0.0, 0.0, 0.0, 0.0, 0.0, 0.0, 0.0, 0.0, 0.0, 0.0, 0.0, 0.0, 0.0, 0.0, 0.0, 0.0, 0.0, 0.0, 0.0, 0.0, 0.0, 0.0, 0.0, 0.0, 0.0, 0.0, 0.0, 0.0, 0.0, 0.0, 0.0, 0.0, 0.0, 0.0, 0.0, 0.0, 0.0, 0.0, 0.0, 0.0, 0.0, 0.0, 0.0, 0.0, 0.0, 0.0, 0.0, 0.0, 0.0, 0.0, 0.0, 0.0, 0.0, 0.0, 0.0, 0.0, 0.0, 0.0, 0.0, 0.0, 0.0, 0.8014, 0.5, 0.7272, 0.5, 0.7272, 2.822e-08, 0.8014, 0.0, 0.8756, 0.5, 0.8014, 0.5, 0.8014, 0.0, 0.8756, 2.822e-08, 0.8756, 2.822e-08, 0.9498, 0.0, 0.9498, 0.1986, 0.9488, 0.1986, 0.9488, 0.3029, 0.9498, 0.3029, 0.9498, 0.5, 0.8756, 0.5, 0.653, 2.822e-08, 0.7272, 0.0, 0.7272, 0.5, 0.653, 0.5, 0.0, 5.644e-08, 0.653, 0.0, 0.653, 0.5, 1.106e-07, 0.5, 0.653, 1.0, 1.106e-07, 1.0, 0.0, 0.5, 0.653, 0.5, 0.653, 0.6971, 0.3925, 0.6971, 0.3925, 0.8014, 0.653, 0.8014, 0.0, 0.0, 0.0, 0.0, 0.0, 0.0, 0.0, 0.0, 0.9498, 0.3029, 1.0, 0.3029, 1.0, 0.4337, 0.9498, 0.4337, 0.9498, 7.055e-09, 1.0, 0.0, 1.0, 0.1721, 0.9498, 0.1721, 0.9498, 0.1721, 1.0, 0.1721, 1.0, 0.3029, 0.9498, 0.3029, 0.8238, 0.5, 0.9947, 0.5, 0.9947, 0.6721, 0.8238, 0.6721, 0.8238, 0.6721, 0.653, 0.6721, 0.653, 0.5, 0.8238, 0.5, 0.0, 0.0, 0.0, 0.0, 0.0, 0.0, 0.0, 0.0, 0.0, 0.0, 0.0, 0.0, 0.0, 0.0, 0.0, 0.0, 0.0, 0.0, 0.0, 0.0, 0.0, 0.0, 0.0, 0.0, 0.0, 0.0, 0.0, 0.0, 0.0, 0.0, 0.0, 0.0, 0.0, 0.0, 0.0, 0.0, 0.0, 0.0, 0.0, 0.0, 0.0, 0.0, 0.0, 0.0, 0.0, 0.0, 0.0, 0.0, 0.0, 0.0, 0.0, 0.0, 0.0, 0.0, 0.0, 0.0, 0.0, 0.0, 0.0, 0.0, 0.0, 0.0, 0.0, 0.0, 0.0, 0.0, 0.0, 0.0, 0.0, 0.0, 0.0, 0.0, 0.0, 0.0, 0.0, 0.0, 0.0, 0.0, 0.0, 0.0, 0.0, 0.0, 0.0, 0.0, 0.0, 0.0, 0.0, 0.0, 0.0, 0.0, 0.0, 0.0, 0.0, 0.0, 0.0, 0.0, 0.0, 0.0, 0.0, 0.0, 0.0, 0.0, 0.0, 0.0, 0.0, 0.0, 0.0, 0.0, 0.0, 0.0, 0.0, 0.0, 0.0, 0.0, 0.0, 0.0, 0.0, 0.0, 0.0, 0.0, 0.0, 0.0, 0.0, 0.0, 0.0, 0.0, 0.0, 0.0, 0.0, 0.0, 0.0, 0.0, 0.0, 0.0, 0.0, 0.0, 0.0, 0.0, 0.0, 0.0, 0.0, 0.0, 0.0, 0.0, 0.0, 0.0, 0.0, 0.0, 0.0, 0.0, 0.0, 0.0, 0.0, 0.0, 0.0, 0.0, 0.0, 0.0, 0.0, 0.0, 0.0, 0.0, 0.0, 0.0, 0.0, 0.0, 0.0, 0.0, 0.0, 0.0, 0.0, 0.0, 0.0, 0.0, 0.0, 0.0, 0.0, 0.0, 0.0, 0.0, 0.0, 0.0, 0.0, 0.0, 0.0, 0.0, 0.0, 0.0, 0.0, 0.0, 0.0, 0.0, 0.0, 0.0, 0.0, 0.0, 0.0, 0.0, 0.0, 0.0, 0.0, 0.0, 0.0, 0.0, 0.0, 0.0, 0.0, 0.0, 0.0, 0.0, 0.0, 0.0, 0.0, 0.0, 0.0, 0.0, 0.0, 0.0, 0.0, 0.0, 0.0, 0.0, 0.0, 0.0, 0.0, 0.0, 0.0, 0.0, 0.0, 0.0, 0.0, 0.0, 0.0, 0.0, 0.0, 0.0, 0.0, 0.0, 0.0, 0.0, 0.0, 0.0, 0.0, 0.0, 0.0, 0.0, 0.0, 0.0, 0.0, 0.0, 0.0, 0.0, 0.0, 0.0, 0.0, 0.0, 0.0, 0.0, 0.0, 0.0, 0.0, 0.0, 0.0, 0.0, 0.0, 0.0, 0.0, 0.0, 0.0, 0.0, 0.0, 0.0, 0.0, 0.0, 0.0, 0.0, 0.0, 0.0, 0.0, 0.0, 0.0, 0.0, 0.0, 0.0, 0.0, 0.0, 0.0, 0.0, 0.0, 0.0, 0.0, 0.0, 0.0, 0.0, 0.0, 0.0, 0.0, 0.0, 0.0, 0.0, 0.0, 0.0, 0.0, 0.0, 0.0, 0.0, 0.0, 0.0, 0.0, 0.0, 0.0, 0.0, 0.0, 0.0, 0.0, 0.0, 0.0, 0.0, 0.0, 0.0, 0.0, 0.0, 0.0, 0.0, 0.0, 0.0, 0.0, 0.0, 0.0, 0.0, 0.0, 0.0, 0.0, 0.0, 0.0, 0.0, 0.0, 0.0, 0.0, 0.0, 0.0, 0.0, 0.0, 0.0, 0.0, 0.0, 0.0, 0.0, 0.0, 0.0, 0.0, 0.0, 0.0, 0.0, 0.0, 0.0, 0.0, 0.0, 0.0, 0.0, 0.0, 0.0, 0.0, 0.0, 0.0, 0.0, 0.0, 0.0, 0.0, 0.0, 0.0, 0.0, 0.0, 0.0, 0.0, 0.0, 0.0, 0.0, 0.0, 0.0, 0.0, 0.0, 0.0, 0.0, 0.0, 0.0, 0.0, 0.0, 0.0, 0.0, 0.0, 0.0, 0.0, 0.0, 0.0, 0.0, 0.0, 0.0, 0.0, 0.0, 0.0, 0.0, 0.0, 0.0, 0.0, 0.0, 0.0, 0.0, 0.0, 0.0, 0.0, 0.0, 0.0, 0.0, -14.38, -7.81, -8.739, -7.661, -8.739, -2.618, -5.524, -2.618, 0.5, -1.244, -6.938, 3.276, -14.38, -1.244, 0.0, 0.0, 0.0, 0.0, 0.0, 0.0, 0.0, 0.0, 0.0, 0.0, 0.0, 0.0, 0.0, 0.0, 0.0, 0.0, 0.0, 0.0, 0.0, 0.0, 0.0, 0.0, 0.0, 0.0, 0.0, 0.0, 0.0, 0.0, 0.0, 0.0, 0.0, 0.0, 0.0, 0.0])
_uv.active_render = True
_uv = me_cube_003.uv_layers.new(name='UVMap.001')
_uv.uv.foreach_set('vector', [0.0, 0.0, 0.0, 0.0, 0.0, 0.0, 0.0, 0.0, 0.0, 0.0, 0.0, 0.0, 0.0, 0.0, 0.0, 0.0, 0.0, 0.0, 0.0, 0.0, 0.0, 0.0, 0.0, 0.0, 0.0, 0.0, 0.0, 0.0, 0.0, 0.0, 0.0, 0.0, 0.0, 0.0, 0.0, 0.0, 0.0, 0.0, 0.0, 0.0, 0.0, 0.0, 0.0, 0.0, 0.0, 0.0, 0.0, 0.0, 0.0, 0.0, 0.0, 0.0, 0.0, 0.0, 0.0, 0.0, 0.0, 0.0, 0.0, 0.0, 0.0, 0.0, 0.0, 0.0, 0.0, 0.0, 0.0, 0.0, 0.0, 0.0, 0.0, 0.0, 0.0, 0.0, 0.0, 0.0, 0.0, 0.0, 0.0, 0.0, 0.0, 0.0, 0.0, 0.0, 0.0, 0.0, 0.0, 0.0, 0.0, 0.0, 0.0, 0.0, 0.0, 0.0, 0.0, 0.0, 0.0, 0.0, 0.0, 0.0, 0.0, 0.0, 0.0, 0.0, 0.0, 0.0, 0.0, 0.0, 0.0, 0.0, 0.0, 0.0, 0.0, 0.0, 0.0, 0.0, 0.0, 0.0, 0.0, 0.0, 0.0, 0.0, 0.0, 0.0, 0.0, 0.0, 0.0, 0.0, 0.0, 0.0, 0.0, 0.0, 0.0, 0.0, 0.0, 0.0, 0.0, 0.0, 0.0, 0.0, 0.0, 0.0, 0.0, 0.0, 0.0, 0.0, 0.0, 0.0, 0.0, 0.0, 0.0, 0.0, 0.0, 0.0, 0.0, 0.0, 0.0, 0.0, 0.0, 0.0, 0.0, 0.0, 0.0, 0.0, 0.0, 0.0, 0.0, 0.0, 0.0, 0.0, 0.0, 0.0, 0.0, 0.0, 0.0, 0.0, 0.0, 0.0, 0.0, 0.0, 0.0, 0.0, 0.0, 0.0, 0.0, 0.0, 0.0, 0.0, 0.0, 0.0, 0.0, 0.0, 0.0, 0.0, 0.0, 0.0, 0.0, 0.0, 0.0, 0.0, 0.0, 0.0, 0.0, 0.0, 0.0, 0.0, 0.0, 0.0, 0.0, 0.0, 0.0, 0.0, 0.0, 0.0, 0.0, 0.0, 0.0, 0.0, 0.0, 0.0, 0.0, 0.0, 0.0, 0.0, 0.0, 0.0, 0.0, 0.0, 0.0, 0.0, 0.0, 0.0, 0.0, 0.0, 0.0, 0.0, 0.0, 0.0, 0.0, 0.0, 0.0, 0.0, 0.0, 0.0, 0.0, 0.0, 0.0, 0.0, 0.0, 0.0, 0.0, 0.0, 0.0, 0.0, 0.0, 0.0, 0.0, 0.0, 0.0, 0.0, 0.0, 0.0, 0.0, 0.0, 0.0, 0.0, 0.0, 0.0, 0.0, 0.0, 0.0, 0.0, 0.0, 0.0, 0.0, 0.0, 0.0, 0.0, 0.0, 0.0, 0.0, 0.0, 0.0, 0.0, 0.0, 0.0, 0.0, 0.0, 0.0, 0.0, 0.0, 0.0, 0.0, 0.0, 0.0, 0.0, 0.0, 0.0, 0.0, 0.0, 0.0, 0.0, 0.0, 0.0, 0.0, 0.0, 0.0, 0.0, 0.0, 0.0, 0.0, 0.0, 0.0, 0.0, 0.0, 0.0, 0.0, 0.0, 0.0, 0.0, 0.0, 0.0, 0.0, 0.0, 0.0, 0.0, 0.0, 0.0, 0.0, 0.0, 0.0, 0.0, 0.0, 0.0, 0.0, 0.0, 0.0, 0.0, 0.0, 0.0, 0.0, 0.0, 0.0, 0.0, 0.0, 0.0, 0.0, 0.0, 0.0, 0.0, 0.0, 0.0, 0.0, 0.0, 0.0, 0.0, 0.0, 0.0, 0.0, 0.0, 0.0, 0.0, 0.0, 0.0, 0.0, 0.0, 0.0, 0.0, 0.0, 0.0, 0.0, 0.0, 0.0, 0.0, 0.0, 0.0, 0.0, 0.0, 0.0, 0.0, 0.0, 0.0, 0.0, 0.0, 0.0, 0.0, 0.0, 0.0, 0.0, 0.0, 0.0, 0.0, 0.0, 0.0, 0.0, 0.0, 0.0, 0.0, 0.0, 0.0, 0.0, 0.0, 0.0, 0.0, 0.0, 0.0, 0.0, 0.0, 0.0, 0.0, 0.0, 0.0, 0.0, 0.0, 0.0, 0.0, 0.0, 0.0, 0.0, 0.0, 0.0, 0.0, 0.0, 0.0, 0.0, 0.0, 0.0, 0.0, 0.0, 0.0, 0.0, 0.0, 0.0, 0.0, 0.0, 0.0, 0.0, 0.0, 0.0, 0.0, 0.0, 0.0, 0.0, 0.0, 0.0, 0.0, 0.0, 0.0, 0.0, 0.0, 0.0, 0.0, 0.0, 0.0, 0.0, 0.0, 0.0, 0.0, 0.0, 0.0, 0.0, 0.0, 0.0, 0.0, 0.0, 0.0, 0.0, 0.0, 0.0, 0.0, 0.0, 0.0, 0.0, 0.0, 0.0, 0.0, 0.0, 0.0, 0.0, 0.0, 0.0, 0.0, 0.0, 0.0, 0.0, 0.0, 0.0, 0.0, 0.0, 0.0, 0.0, 0.0, 0.0, 0.0, 0.0, 0.0, 0.0, 0.0, 0.0, 0.0, 0.0, 0.0, 0.0, 0.0, 0.0, 0.0, 0.0, 0.0, 0.0, 0.0, 0.0, 0.0, 0.0, 0.0, 0.0, 0.0, 0.0, 0.0, 0.0, 0.0, 0.0, 0.0, 0.0, 0.0, 0.0, 0.0, 0.0, 0.0, 0.0, 0.0, 0.0, 0.0, 0.0, 0.0, 0.0, 0.0, 0.0, 0.0, 0.0, 0.0, 0.0, 0.0, 0.0, 0.0, 0.0, 0.0, 0.0, 0.0, 0.0, 0.0, 0.0, 0.0, 0.0, 0.0, 0.0, 0.0, 0.0, 0.0, 0.0, 0.0, 0.0, 0.0, 0.0, 0.0, 0.0, 0.0, 0.0, 0.0, 0.0, 0.0, 0.0, 0.0, 0.0, 0.0, 0.0, 0.0, 0.0, 0.0, 0.0, 0.0, 0.0, 0.0, 0.0, 0.0, 0.0, 0.0, 0.0, 0.0, 0.0, 0.0, 0.0, 0.0, 0.0, 0.0, 0.0, 0.0, 0.0, 0.0, 0.0, 0.0, 0.0, 0.0, 0.0, 0.0, 0.0, 0.0, 0.0, 0.0, 0.0, 0.0, 0.0, 0.0, 0.0, 0.0, 0.0, 0.0, 0.0, 0.0, 0.0, 0.0, 0.0, 0.0, 0.0, 0.0, 0.0, 0.0, 0.0, 0.0, 0.0, 0.0, 0.0, 0.0, 0.0, 0.0, 0.0, 0.0, 0.0, 0.0, 0.0, 0.0, 0.0, 0.0, 0.0, 0.0, 0.0, 0.0, 0.0, 0.0, 0.0, 0.0, 0.0, 0.0, 0.0, 0.0, 0.0, 0.0, 0.0, 0.0, 0.0, 0.0, 0.0, 0.0, 0.0, 0.0, 0.0, 0.0, 0.0, 0.0, 0.0, 0.0, 0.0, 0.0, 0.0, 0.0, 0.0, 0.0, 0.0, 0.0, 0.0, 0.0, 0.0, 0.0, 0.0, 0.0, 0.0, 0.0, 0.0, 0.0, 0.0, 0.0, 0.0, 0.0, 0.0, 0.0, 0.0, 0.0, 0.0, 0.0, 0.0, 0.0, 0.0, 0.0, 0.0, 0.0, 0.0, 0.0, 0.0, 0.0, 0.0, 0.0, 0.0, 0.0, 0.0, 0.0, 0.0, 0.0, 0.0, 0.0, 0.0, 0.0, 0.0, 0.0, 0.0, 0.0, 0.0, 0.0, 0.0, 0.0, 0.0, 0.0, 0.0, 0.0, 0.0, 0.0, 0.0, 0.0, 0.0, 0.0, 0.0, 0.0, 0.0, 0.0, 0.0, 0.0, 0.0, 0.0, 0.0, 0.0, 0.0, 0.0, 0.0, 0.0, 0.0, 0.0, 0.0, 0.0, 0.0, 0.0, 0.0, 0.0, 0.0, 0.0, 0.0, 0.0, 0.0, 0.0, 0.0, 0.0, 0.0, 0.0, 0.0, 0.0, 0.0, 0.0, 0.0, 0.0, 0.0, 0.0, 0.0, 0.0, 0.0, 0.0, 0.0, 0.0, 0.0, 0.0, 0.0, 0.0, 0.0, 0.0, 0.0, 0.0, 0.0, 0.0, 0.0, 0.0, 0.0, 0.0, 0.0, 0.0, 0.0, 0.0, 0.0, 0.0, 0.0, 0.0, 0.0, 0.0, 0.0, 0.0, 0.0, 0.0, 0.0, 0.0, 0.0, 0.0, 0.0, 0.0, 0.0, 0.0, 0.0, 0.0, 0.0, 0.0, 0.0, 0.0, 0.0, 0.0, 0.0, 0.0, 0.0, 0.0, 0.0, 0.0, 0.0, 0.0, 0.0, 0.0, 0.0, 0.0, 0.0, 0.0, 0.0, 0.0, 0.0, 0.0, 0.0, 0.0, 0.0, 0.0, 0.0, 0.0, 0.0, 0.0, 0.0, 0.0, 0.0, 0.0, 0.0, 0.0, 0.0, 0.0, 0.0, 0.0, 0.0, 0.0, 0.0, 0.0, 0.0, 0.0, 0.0, 0.0, 0.0, 0.0, 0.0, 0.0, 0.0, 0.0, 0.0, 0.0, 0.0, 0.0, 0.0, 0.0, 0.0, 0.0, 0.0, 0.0, 0.0, 0.0, 0.0, 0.0, 0.0, 0.0, 0.0, 0.0, 0.0, 0.0, 0.0, 0.0, 0.0, 0.0, 0.0, 0.0, 0.0, 0.0, 0.0, 0.0, 0.0, 0.0, 0.0, 0.0, 0.0, 0.0, 0.0, 0.0, 0.0, 0.0, 0.0, 0.0, 0.0, 0.0, 0.0, 0.0, 0.0, 0.0, 0.0, 0.0, 0.0, 0.0, 0.0, 0.0, 0.0, 0.0, 0.0, 0.0, 0.0, 0.0, 0.0, 0.0, 0.0, 0.0, 0.0, 0.0, 0.0, 0.0, 0.0, 0.0, 0.0, 0.0, 0.0, 0.0, 0.0, 0.0, 0.0, 0.0, 0.0, 0.0, 0.0, 0.0, 0.0, 0.0, 0.0, 0.0, 0.0, 0.0, 0.0, 0.0, 0.0, 0.0, 0.0, 0.0, 0.0, 0.0, 0.0, 0.0, 0.0, 0.0, 0.0, 0.0, 0.0, 0.0, 0.0, 0.0, 0.0, 0.0, 0.0, 0.0, 0.0, 0.0, 0.0, 0.0, 0.0, 0.0, 0.0, 0.0, 0.0, 0.0, 0.0, 0.0, 0.0, 0.0, 0.0, 0.0, 0.0, 0.0, 0.0, 0.0, 0.0, 0.0, 0.0, 0.0, 0.0, 0.0, 0.0, 0.0, 0.0, 0.0, 0.0, 0.0, 0.0, 0.0, 0.0, 0.0, 0.0, 0.0, 0.0, 0.0, 0.0, 0.0, 0.0, 0.0, 0.0, 0.0, 0.0, 0.0, 0.0, 0.0, 0.0, 0.0, 0.0, 0.0, 0.0, 0.0, 0.0, 0.0, 0.0, 0.0, 0.0, 0.0, 0.0, 0.0, 0.0, 0.0, 0.0, 0.0, 0.0, 0.0, 0.0, 0.0, 0.0, 0.0, 0.0, 0.0, 0.0, 0.0, 0.0, 0.0, 0.0, 0.0, 0.0, 0.0, 0.0, 0.0, 0.0, 0.0, 0.0, 0.0, 0.0, 0.0, 0.0, 0.0, 0.0, 0.0, 0.0, 0.0, 0.0, 0.0, 0.0, 0.0, 0.0, 0.0, 0.0, 0.0, 0.0, 0.0, 0.0, 0.0, 0.0, 0.0, 0.0, 0.0, 0.0, 0.0, 0.0, 0.0, 0.0, 0.0, 0.0, 0.0, 0.0, 0.0, 0.0, 0.0, 0.0, 0.0, 0.0, 0.0, 0.0, 0.0, 0.0, 0.0, 0.0, 0.0, 0.0, 0.0, 0.0, 0.0, 0.0, 0.0, 0.0, 0.0, 0.0, 0.0, 0.0, 0.0, 0.0, 0.0, 0.0, 0.0, 0.0, 0.0, 0.0, 0.0, 0.0, 0.0, 0.0, 0.0, 0.0, 0.0, 0.0, 0.0, 0.0, 0.0, 0.0, 0.0, 0.0, 0.0, 0.0, 0.0, 0.0, 0.0, 0.0, 0.0, 0.0, 0.0, 0.0, 0.0, 0.0, 0.0, 0.0, 0.0, 0.0, 0.0, 0.0, 0.0, 0.0, 0.0, 0.0, 0.0, 0.0, 0.0, 0.0, 0.0, 0.0, 0.0, 0.0, 0.0, 0.0, 0.0, 0.0, 0.0, 0.0, 0.0, 0.0, 0.0, 0.0, 0.0, 0.0, 0.0, 0.0, 0.0, 0.0, 0.0, 0.0, 0.0, 0.0, 0.0, 0.0, 0.0, 0.0, 0.0, 0.0, 0.0, 0.0, 0.0, 0.0, 0.0, 0.0, 0.0, 0.0, 0.0, 0.0, 0.0, 0.0, 0.0, 0.0, 0.0, 0.0, 0.0, 0.0, 0.0, 0.0, 0.0, 0.0, 0.0, 0.0, 0.0, 0.0, 0.0, 0.0, 0.0, 0.0, 0.0, 0.0, 0.0, 0.0, 0.0, 0.0, 0.0, 0.0, 0.0, 0.0, 0.0, 0.0, 0.0, 0.0, 0.0, 0.0, 0.0, 0.0, 0.0, 0.0, 0.0, 0.0, 0.0, 0.0, 0.0, 0.0, 0.0, 0.0, 0.0, 0.0, 0.0, 0.0, 0.0, 0.0, 0.0, 0.0, 0.0, 0.0, 0.0, 0.0, 0.0, 0.0, 0.0, 0.0, 0.0, 0.0, 0.0, 0.0, 0.0, 0.0, 0.0, 0.0, 0.0, 0.0, 0.0, 0.0, 0.0, 0.0, 0.0, 0.0, 0.0, 0.0, 0.0, 0.0, 0.0, 0.0, 0.0, 0.0, 0.0, 0.0, 0.0, 0.0, 0.0, 0.0, 0.0, 0.0, 0.0, 0.0, 0.0, 0.0, 0.0, 0.0, 0.0, 0.0, 0.0, 0.0, 0.0, 0.0, 0.0, 0.0, 0.0, 0.0, 0.0, 0.0, 0.0, 0.0, 0.0, 0.0, 0.0, 0.0, 0.0, 0.0, 0.0, 0.0, 0.0, 0.0, 0.0, 0.0, 0.0, 0.0, 0.0, 0.0, 0.0, 0.0, 0.0, 0.0, 0.0, 0.0, 0.0, 0.0, 0.0, 0.0, 0.0, 0.0, 0.0, 0.0, 0.0, 0.0, 0.0, 0.0, 0.0, 0.0, 0.0, 0.0, 0.0, 0.0, 0.0, 0.0, 0.0, 0.0, 0.0, 0.0, 0.0, 0.0, 0.0, 0.0, 0.0, 0.0, 0.0, 0.0, 0.0, 0.0, 0.0, 0.0, 0.0, 0.0, 0.0, 0.0, 0.0, 0.0, 0.0, 0.0, 0.0, 0.0, 0.0, 0.0, 0.0, 0.0, 0.0, 0.0, 0.0, 0.0, 0.0, 0.0, 0.0, 0.0, 0.0, 0.0, 0.0, 0.0, 0.0, 0.0, 0.0, 0.0, 0.0, 0.0, 0.0, 0.0, 0.0, 0.0, 0.0, 0.0, 0.0, 0.0, 0.0, 0.0, 0.0, 0.0, 0.0, 0.0, 0.0, 0.0, 0.0, 0.0, 0.0, 0.0, 0.0, 0.0, 0.0, 0.0, 0.0, 0.0, 0.0, 0.0, 0.0, 0.0, 0.0, 0.0, 0.0, 0.0, 0.0, 0.0, 0.0, 0.0, 0.0, 0.0, 0.0, 0.0, 0.0, 0.0, 0.0, 0.0, 0.0, 0.0, 0.0, 0.0, 0.0, 0.0, 0.0, 0.0, 0.0, 0.0, 0.0, 0.0, 0.0, 0.0, 0.0, 0.0, 0.0, 0.0, 0.0, 0.0, 0.0, 0.0, 0.0, 0.0, 0.0, 0.0, 0.0, 0.0, 0.0, 0.0, 0.0, 0.0, 0.0, 0.0, 0.0, 0.0, 0.0, 0.0, 0.0, 0.0, 0.0, 0.0, 0.0, 0.0, 0.0, 0.0, 0.0, 0.0, 0.0, 0.0, 0.0, 0.0, 0.0, 0.0, 0.0, 0.0, 0.0, 0.0, 0.0, 0.0, 0.0, 0.0, 0.0, 0.0, 0.0, 0.0, 0.0, 0.0, 0.0, 0.0, 0.0, 0.0, 0.0, 0.0, 0.0, 0.0, 0.0, 0.0, 0.0, 0.0, 0.0, 0.0, 0.0, 0.0, 0.0, 0.0, 0.0, 0.0, 0.0, 0.0, 0.0, 0.0, 0.0, 0.0, 0.0, 0.0, 0.0, 0.0, 0.0, 0.0, 0.0, 0.0, 0.0, 0.0, 0.0, 0.0, 0.0, 0.0, 0.0, 0.0, 0.0, 0.0, 0.0, 0.0, 0.0, 0.0, 0.0, 0.0, 0.0, 0.0, 0.0, 0.0, 0.0, 0.0, 0.0, 0.0, 0.0, 0.0, 0.0, 0.0, 0.0, 0.0, 0.0, 0.0, 0.0, 0.0, 0.0, 0.0, 0.0, 0.0, 0.0, 0.0, 0.0, 0.0, 0.0, 0.0, 0.0, 0.0, 0.0, 0.0, 0.0, 0.0, 0.0, 0.0, 0.0, 0.0, 0.0, 0.0, 0.0, 0.0, 0.0, 0.0, 0.0, 0.0, 0.0, 0.0, 0.0, 0.0, 0.0, 0.0, 0.0, 0.0, 0.0, 0.0, 0.0, 0.0, 0.0, 0.0, 0.0, 0.0, 0.0, 0.0, 0.0, 0.0, 0.0, 0.0, 0.0, 0.0, 0.0, 0.0, 0.0, 0.0, 0.0, 0.0, 0.0, 0.0, 0.0, 0.0, 0.0, 0.0, 0.0, 0.0, 0.0, 0.0, 0.0, 0.0, 0.0, 0.0, 0.0, 0.0, 0.0, 0.0, 0.0, 0.0, 0.0, 0.0, 0.0, 0.0, 0.0, 0.0, 0.0, 0.0, 0.0, 0.0, 0.0, 0.0, 0.0, 0.0, 0.0, 0.0, 0.0, 0.0, 0.0, 0.0, 0.0, 0.0, 0.0, 0.0, 0.0, 0.0, 0.0, 0.0, 0.0, 0.0, 0.0, 0.0, 0.0, 0.0, 0.0, 0.0, 0.0, 0.0, 0.0, 0.0, 0.0, 0.0, 0.0, 0.0, 0.0, 0.0, 0.0, 0.0, 0.0, 0.0, 0.0, 0.0, 0.0, 0.0, 0.0, 0.0, 0.0, 0.0, 0.0, 0.0, 0.0, 0.0, 0.0, 0.0, 0.0, 0.0, 0.0, 0.0, 0.0, 0.0, 0.0, 0.0, 0.0, 0.0, 0.0, 0.0, 0.0, 0.0, 0.0, 0.0, 0.0, 0.0, 0.0, 0.0, 0.0, 0.0, 0.0, 0.0, 0.0, 0.0, 0.0, 0.0, 0.0, 0.0, 0.0, 0.0, 0.0, 0.0, 0.0, 0.0, 0.0, 0.0, 0.0, 0.0, 0.0, 0.0, 0.0, 0.0, 0.0, 0.0, 0.0, 0.0, 0.0, 0.0, 0.0, 0.0, 0.0, 0.0, 0.0, 0.0, 0.0, 0.0, 0.0, 0.0, 0.0, 0.0, 0.0, 0.0, 0.0, 0.0, 0.0, 0.0, 0.0, 0.0, 0.0, 0.0, 0.0, 0.0, 0.0, 0.0, 0.0, 0.0, 0.0, 0.0, 0.0, 0.0, 0.0, 0.0, 0.0, 0.0, 0.0, 0.0, 0.0, 0.0, 0.0, 0.0, 0.0, 0.0, 0.0, 0.0, 0.0, 0.0, 0.0, 0.0, 0.0, 0.0, 0.0, 0.0, 0.0, 0.0, 0.0, 0.0, 0.0, 0.0, 0.0, 0.0, 0.0, 0.0, 0.0, 0.0, 0.0, 0.0, 0.0, 0.0, 0.0, 0.0, 0.0, 0.0, 0.0, 0.0, 0.0, 0.0, 0.0, 0.0, 0.0, 0.0, 0.0, 0.0, 0.0, 0.0, 0.0, 0.0, 0.0, 0.0, 0.0, 0.0, 0.0, 0.0, 0.0, 0.0, 0.0, 0.0, 0.0, 0.0, 0.0, 0.0, 0.0, 0.0, 0.0, 0.0, 0.0, 0.0, 0.0, 0.0, 0.0, 0.0, 0.0, 0.0, 0.0, 0.0, 0.0, 0.0, 0.0, 0.0, 0.0, 0.0, 0.0, 0.0, 0.0, 0.0, 0.0, 0.0, 0.0, 0.0, 0.0, 0.0, 0.0, 0.0, 0.0, 0.0, 0.0, 0.0, 0.0, 0.0, 0.0, 0.0, 0.0, 0.0, 0.0, 0.0, 0.0, 0.0, 0.0, 0.0, 0.0, 0.0, 0.0, 0.0, 0.0, 0.0, 0.0, 0.0, 0.0, 0.0, 0.0, 0.0, 0.0, 0.0, 0.0, 0.0, 0.0, 0.0, 0.0, 0.0, 0.0, 0.0, 0.0, 0.0, 0.0, 0.0, 0.0, 0.0, 0.0, 0.0, 0.0, 0.0, 0.0, 0.0, 0.0, 0.0, 0.0, 0.0, 0.0, 0.0, 0.0, 0.0, 0.0, 0.0, 0.0, 0.0, 0.0, 0.0, 0.0, 0.0, 0.0, 0.0, 0.0, 0.0, 0.0, 0.0, 0.0, 0.0, 0.0, 0.0, 0.0, 0.0, 0.0, 0.0, 0.0, 0.0, 0.0, 0.0, 0.0, 0.0, 0.0, 0.0, 0.0, 0.0, 0.0, 0.0, 0.0, 0.0, 0.0, 0.0, 0.0, 0.0, 0.0, 0.0, 0.0, 0.0, 0.0, 0.0, 0.0, 0.0, 0.0, 0.0, 0.0, 0.0, 0.0, 0.0, 0.0, 0.0, 0.0, 0.0, 0.0, 0.0, 0.0, 0.0, 0.0, 0.0, 0.0, 0.0, 0.0, 0.0, 0.0, 0.0, 0.0, 0.0, 0.0, 0.0, 0.0, 0.0, 0.0, 0.0, 0.0, 0.0, 0.0, 0.0, 0.0, 0.0, 0.0, 0.0, 0.0, 0.0, 0.0, 0.0, 0.0, 0.0, 0.0, 0.0, 0.0, 0.0, 0.0, 0.0, 0.0, 0.0, 0.0, 0.0, 0.0, 0.0, 0.0, 0.0, 0.0, 0.0, 0.0, 0.0, 0.0, 0.0, 0.0, 0.0, 0.0, 0.0, 0.0, 0.0, 0.0, 0.0, 0.0, 0.0, 0.0, 0.0, 0.0, 0.0, 0.0, 0.0, 0.0, 0.0, 0.0, 0.0, 0.0, 0.0, 0.0, 0.0, 0.0, 0.0, 0.0, 0.0, 0.0, 0.0, 0.0, 0.0, 0.0, 0.0, 0.0, 0.0, 0.0, 0.0, 0.0, 0.0, 0.0, 0.0, 0.0, 0.0, 0.0, 0.0, 0.0, 0.0, 0.0, 0.0, 0.0, 0.0, 0.0, 0.0, 0.0, 0.0, 0.0, 0.0, 0.0, 0.0, 0.0, 0.0, 0.0, 0.0, 0.0, 0.0, 0.0, 0.0, 0.0, 0.0, 0.0, 0.0, 0.0, 0.0, 0.0, 0.0, 0.0, 0.0, 0.0, 0.0, 0.0, 0.0, 0.0, 0.0, 0.0, 0.0, 0.0, 0.0, 0.0, 0.0, 0.0, 0.0, 0.0, 0.0, 0.0, 0.0, 0.0, 0.0, 0.0, 0.0, 0.0, 0.0, 0.0, 0.0, 0.0, 0.0, 0.0, 0.0, 0.0, 0.0, 0.0, 0.0, 0.0, 0.0, 0.0, 0.0, 0.0, 0.0, 0.0, 0.0, 0.0, 0.0, 0.0, 0.0, 0.0, 0.0, 0.0, 0.0, 0.0, 0.0, 0.0, 0.0, 0.0, 0.0, 0.0, 0.0, 0.0, 0.0, 0.0, 0.0, 0.0, 0.0, 0.0])
me_cube_003.materials.append(mat_roof)
me_cube_003.materials.append(mat_walls)
me_cube_003.materials.append(mat_chimney)
me_cube_003.materials.append(mat_window)
me_cube_003.materials.append(mat_chimney_brick)
me_cube_003.materials.append(mat_stone)
me_cube_003.use_remesh_preserve_volume = False
me_cube_003.use_remesh_preserve_attributes = False
me_cube_003.use_mirror_vertex_groups = False
me_cube_003.update()

# ---- objects
ob_cube_001 = bpy.data.objects.new('Cube.001', me_cube_013)
ob_cube = bpy.data.objects.new('Cube', me_cube_003)

# ---- transforms, parenting, visibility, modifiers, constraints
ob_cube_001.location = (1.955, -0.4793, 0.7901)
ob_cube_001.rotation_euler = (0.0, -0.0, -0.1861)
ob_cube_001.lineart.crease_threshold = 0.0
ob_cube.location = (-0.08567, 0.0146, 2.062)
ob_cube.lineart.crease_threshold = 0.0

# ---- collection membership
col_collection_1.objects.link(ob_cube_001)
col_collection_1.objects.link(ob_cube)

# ---- scene / render settings (as saved in the file)
scene.frame_start = 1; scene.frame_end = 250; scene.frame_set(1)
scene.render.engine = 'CYCLES'
scene.render.resolution_percentage = 50
scene.render.dither_intensity = 0.0
scene.cycles.use_denoising = False
scene.cycles.samples = 128
scene.cycles.sampling_pattern = 'TABULATED_SOBOL'
scene.cycles.use_adaptive_sampling = False
scene.cycles.use_light_tree = False
scene.cycles.blur_glossy = 0.0
scene.cycles.sample_clamp_indirect = 0.0
scene.view_settings.view_transform = 'Standard'
bpy.context.view_layer.update()

# ---- added for rendering (the .blend has no active camera and no usable light): camera, sun
cam_auto = bpy.data.cameras.new('AutoCamera')
cam_auto.lens = 50.0
cam_auto.sensor_width = 36.0
cam_auto.clip_end = 1000.0
ob_auto_camera = bpy.data.objects.new('AutoCamera', cam_auto)
scene.collection.objects.link(ob_auto_camera)
ob_auto_camera.location = (7.74662, -8.866, 7.68218)
ob_auto_camera.rotation_euler = (1.09748, -7.21219e-08, 0.694738)
scene.camera = ob_auto_camera
light_auto_sun = bpy.data.lights.new('AutoSun', 'SUN')
light_auto_sun.energy = 3.0
light_auto_sun.angle = 0.0523599
ob_auto_sun = bpy.data.objects.new('AutoSun', light_auto_sun)
scene.collection.objects.link(ob_auto_sun)
ob_auto_sun.rotation_euler = (0.872665, 0.174533, 0.523599)
bpy.context.view_layer.update()
